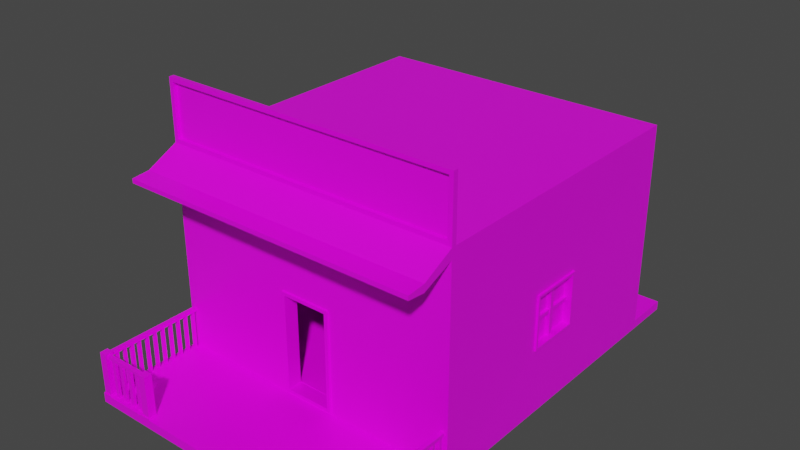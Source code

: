 # Source: Casa_6.blend  (saved by Blender 2.82.7; exported with 4.5.12 LTS)
import bpy
from mathutils import Matrix  # noqa: F401  (used for matrix-valued properties, if any)

bpy.ops.wm.read_factory_settings(use_empty=True)
scene = bpy.context.scene
scene.name = 'Scene'

# ---- collections
col_collection = bpy.data.collections.new('Collection'); scene.collection.children.link(col_collection)

# ---- images (referenced by path relative to the original .blend; pixels are not part of the script)
import os
ASSET_DIR = os.environ.get("B2B_ASSET_DIR", "")  # directory of the original .blend (textures are referenced by path, not embedded)
HERE = os.path.dirname(os.path.abspath(__file__))  # packed textures are extracted next to this script under _unpacked/

def load_image(name, relpath, width, height, colorspace="sRGB"):
    """Load a texture the original file referenced (path relative to the .blend, or extracted next to this script)."""
    p = next((c for c in (os.path.join(HERE, relpath), os.path.join(ASSET_DIR, relpath)) if relpath and os.path.exists(c)), "")
    if p:
        img = bpy.data.images.load(p, check_existing=True)
        img.name = name
    else:  # same state as the original file: an image datablock whose file is absent (Cycles renders it pink)
        img = bpy.data.images.new(name, width, height)
        img.source = "FILE"
        img.filepath = "//" + (relpath or name)
    img.colorspace_settings.name = colorspace
    return img
img_imphenziapalette01_png_001 = load_image('ImphenziaPalette01.png.001', 'ImphenziaPalette01.png', 1024, 1024, 'sRGB')

# ---- materials (node trees are filled in below, after node groups)
mat_material = bpy.data.materials.new('Material')
mat_material.alpha_threshold = 0.0
mat_material.use_transparent_shadow = False
mat_material.line_color = (0.0, 0.0, 0.0, 1.0)

# ---- material node trees
mat_material.use_nodes = True; mat_material.node_tree.nodes.clear()
_N = mat_material.node_tree.nodes; _L = mat_material.node_tree.links
n0 = _N.new('ShaderNodeOutputMaterial'); n0.name = 'Material Output'; n0.location = (300, 300)
n1 = _N.new('ShaderNodeBsdfPrincipled'); n1.name = 'Principled BSDF'; n1.location = (10, 300)
n1.distribution = 'GGX'
n1.subsurface_method = 'BURLEY'
n1.inputs[2].default_value = 0.4
n1.inputs[3].default_value = 1.45
n1.inputs[27].default_value = (0.0, 0.0, 0.0, 1.0)
n1.inputs[28].default_value = 1.0
n2 = _N.new('ShaderNodeTexImage'); n2.name = 'Image Texture'; n2.location = (-280, 280)
n2.image = img_imphenziapalette01_png_001
_L.new(n1.outputs[0], n0.inputs[0])
_L.new(n2.outputs[0], n1.inputs[0])
n0.is_active_output = True

# ---- world
world_world = bpy.data.worlds.new('World'); scene.world = world_world
world_world.use_nodes = True; world_world.node_tree.nodes.clear()
_N = world_world.node_tree.nodes; _L = world_world.node_tree.links
n0 = _N.new('ShaderNodeOutputWorld'); n0.name = 'World Output'; n0.location = (300, 300)
n1 = _N.new('ShaderNodeBackground'); n1.name = 'Background'; n1.location = (10, 300)
n1.inputs[0].default_value = (0.05088, 0.05088, 0.05088, 1.0)
_L.new(n1.outputs[0], n0.inputs[0])
n0.is_active_output = True
world_world.color = (0.05088, 0.05088, 0.05088)
world_world.use_sun_shadow = False
world_world.sun_shadow_jitter_overblur = 0.0

# ---- meshes
me_cube = bpy.data.meshes.new('Cube')
me_cube.from_pydata([(0.2922, -0.9183, -0.7953), (1.94, 2.983, 1.783), (1.94, 2.983, -0.9906), (1.889, -0.9183, 1.834), (1.94, -0.9183, -0.9906), (1.94, -2.152, -0.8761), (1.94, -2.152, -0.9906), (1.94, -2.279, -0.8761), (1.94, -2.279, -0.9906), (0.2922, -0.9183, 0.4333), (1.94, -0.8546, -0.9906), (1.94, -0.8546, 1.783), (1.889, -0.9183, 2.505), (1.94, -0.8546, 2.556), (1.815, -2.279, -0.8761), (1.817, -2.152, -0.8761), (1.817, -2.152, -0.8642), (1.94, -2.152, -0.8642), (1.815, -2.279, -0.8642), (1.94, -2.279, -0.8642), (1.828, -2.265, -0.8642), (1.83, -2.165, -0.8642), (1.927, -2.165, -0.8642), (1.927, -2.265, -0.8642), (1.143, -2.152, -0.8761), (1.145, -2.279, -0.8761), (1.273, -2.152, -0.8761), (1.273, -2.279, -0.8761), (1.143, -2.152, -0.8635), (1.145, -2.279, -0.8635), (1.273, -2.152, -0.8635), (1.273, -2.279, -0.8635), (1.157, -2.266, -0.8635), (1.155, -2.164, -0.8635), (1.26, -2.164, -0.8635), (1.26, -2.266, -0.8635), (1.83, -2.165, -0.4045), (1.927, -2.165, -0.404), (1.83, -2.165, -0.3197), (1.927, -2.165, -0.3192), (1.828, -2.265, -0.3212), (1.828, -2.265, -0.4057), (1.851, -2.165, -0.383), (1.906, -2.165, -0.3827), (1.906, -2.165, -0.3407), (1.851, -2.165, -0.341), (1.851, -0.8124, -0.383), (1.906, -0.8124, -0.3827), (1.851, -0.8124, -0.341), (1.906, -0.8124, -0.3407), (1.828, -2.242, -0.3823), (1.829, -2.188, -0.3816), (1.829, -2.188, -0.3432), (1.828, -2.242, -0.344), (1.236, -2.18, -0.3816), (1.235, -2.234, -0.3823), (1.235, -2.234, -0.344), (1.236, -2.18, -0.3432), (1.851, -2.114, -0.383), (1.906, -2.109, -0.3827), (1.851, -2.057, -0.383), (1.906, -2.055, -0.3827), (1.851, -1.999, -0.383), (1.906, -1.997, -0.3827), (1.851, -1.952, -0.383), (1.906, -1.95, -0.3827), (1.851, -1.901, -0.383), (1.906, -1.903, -0.3827), (1.851, -1.847, -0.383), (1.906, -1.849, -0.3827), (1.906, -1.799, -0.3827), (1.851, -1.796, -0.383), (1.851, -1.749, -0.383), (1.906, -1.751, -0.3827), (1.859, -2.106, -0.3829), (1.898, -2.102, -0.3827), (1.898, -2.063, -0.3827), (1.859, -2.065, -0.3829), (1.859, -1.991, -0.3829), (1.898, -1.99, -0.3827), (1.898, -1.958, -0.3827), (1.859, -1.959, -0.3829), (1.859, -1.894, -0.3829), (1.898, -1.895, -0.3827), (1.898, -1.857, -0.3827), (1.859, -1.855, -0.3829), (1.859, -1.789, -0.3829), (1.898, -1.791, -0.3827), (1.898, -1.758, -0.3827), (1.859, -1.757, -0.3829), (1.9, -2.102, -0.8807), (1.861, -2.106, -0.8809), (1.861, -2.065, -0.8809), (1.9, -2.063, -0.8807), (1.9, -1.99, -0.8807), (1.861, -1.991, -0.8809), (1.861, -1.959, -0.8809), (1.9, -1.958, -0.8807), (1.9, -1.895, -0.8807), (1.861, -1.894, -0.8809), (1.861, -1.855, -0.8809), (1.9, -1.857, -0.8807), (1.9, -1.791, -0.8807), (1.861, -1.789, -0.8809), (1.861, -1.757, -0.8809), (1.9, -1.758, -0.8807), (1.779, -2.188, -0.3816), (1.775, -2.242, -0.3823), (1.715, -2.24, -0.3823), (1.717, -2.186, -0.3816), (1.567, -2.279, -0.8761), (1.567, -2.279, -0.8779), (1.566, -2.279, -0.8761), (1.566, -2.279, -0.8779), (1.649, -2.239, -0.3823), (1.656, -2.185, -0.3816), (1.583, -2.238, -0.3823), (1.588, -2.184, -0.3816), (1.52, -2.184, -0.3816), (1.516, -2.237, -0.3823), (1.452, -2.237, -0.3823), (1.453, -2.183, -0.3816), (1.391, -2.182, -0.3816), (1.388, -2.236, -0.3823), (1.323, -2.235, -0.3823), (1.322, -2.181, -0.3816), (1.642, -2.231, -0.3822), (1.646, -2.193, -0.3817), (1.596, -2.193, -0.3817), (1.592, -2.23, -0.3822), (1.508, -2.229, -0.3822), (1.511, -2.192, -0.3817), (1.461, -2.191, -0.3817), (1.461, -2.228, -0.3822), (1.381, -2.227, -0.3822), (1.382, -2.19, -0.3817), (1.331, -2.189, -0.3817), (1.332, -2.227, -0.3822), (1.77, -2.196, -0.3817), (1.725, -2.195, -0.3817), (1.723, -2.232, -0.3822), (1.767, -2.233, -0.3822), (1.646, -2.19, -0.8818), (1.642, -2.227, -0.8822), (1.592, -2.226, -0.8822), (1.596, -2.189, -0.8818), (1.511, -2.188, -0.8818), (1.508, -2.225, -0.8822), (1.461, -2.225, -0.8822), (1.461, -2.188, -0.8818), (1.382, -2.187, -0.8818), (1.381, -2.224, -0.8822), (1.332, -2.223, -0.8822), (1.331, -2.186, -0.8818), (1.725, -2.191, -0.8818), (1.77, -2.192, -0.8818), (1.767, -2.229, -0.8822), (1.723, -2.228, -0.8822), (1.94, -0.9183, -0.8761), (1.94, -0.9183, 1.652), (0.3349, -0.9183, -0.838), (0.3349, -0.9183, 0.476), (0.2922, -0.7611, -0.7953), (0.2922, -0.7611, 0.4333), (1.777, -0.7611, -0.7911), (1.777, -0.7611, 1.486), (1.777, 2.833, -0.7911), (1.777, 2.833, 1.486), (0.3349, -0.9454, -0.838), (0.3349, -0.9454, 0.476), (0.2922, -0.9454, -0.7953), (0.2922, -0.9454, 0.4333), (1.94, -0.8546, -0.8761), (1.211, 2.983, -0.744), (1.211, 2.983, 0.2489), (1.94, -0.8546, 1.686), (1.927, -2.265, -0.3202), (1.157, -2.266, -0.3224), (1.155, -2.164, -0.3224), (1.26, -2.164, -0.3224), (1.26, -2.266, -0.3224), (1.94, -0.8036, -1.024), (1.859, -1.674, -0.3565), (1.898, -1.676, -0.3563), (1.898, -1.643, -0.3563), (1.859, -1.642, -0.3565), (1.9, -1.676, -0.8988), (1.861, -1.674, -0.8991), (1.861, -1.642, -0.8991), (1.9, -1.643, -0.8988), (1.94, -0.6889, -1.024), (1.859, -1.56, -0.3565), (1.898, -1.561, -0.3563), (1.898, -1.529, -0.3563), (1.859, -1.528, -0.3565), (1.9, -1.561, -0.8988), (1.861, -1.56, -0.8991), (1.861, -1.528, -0.8991), (1.9, -1.529, -0.8988), (1.94, -0.5741, -1.024), (1.859, -1.445, -0.3565), (1.898, -1.447, -0.3563), (1.898, -1.414, -0.3563), (1.859, -1.413, -0.3565), (1.9, -1.447, -0.8988), (1.861, -1.445, -0.8991), (1.861, -1.413, -0.8991), (1.9, -1.414, -0.8988), (1.94, -0.4594, -1.024), (1.859, -1.33, -0.3565), (1.898, -1.332, -0.3563), (1.898, -1.299, -0.3563), (1.859, -1.298, -0.3565), (1.9, -1.332, -0.8988), (1.861, -1.33, -0.8991), (1.861, -1.298, -0.8991), (1.9, -1.299, -0.8988), (1.94, -0.3447, -1.024), (1.859, -1.215, -0.3565), (1.898, -1.217, -0.3563), (1.898, -1.185, -0.3563), (1.859, -1.183, -0.3565), (1.9, -1.217, -0.8988), (1.861, -1.215, -0.8991), (1.861, -1.183, -0.8991), (1.9, -1.185, -0.8988), (1.94, -0.23, -1.024), (1.859, -1.101, -0.3565), (1.898, -1.103, -0.3563), (1.898, -1.07, -0.3563), (1.859, -1.069, -0.3565), (1.9, -1.103, -0.8988), (1.861, -1.101, -0.8991), (1.861, -1.069, -0.8991), (1.9, -1.07, -0.8988), (1.94, -0.1153, -1.024), (1.859, -0.986, -0.3565), (1.898, -0.988, -0.3563), (1.898, -0.9552, -0.3563), (1.859, -0.954, -0.3565), (1.9, -0.988, -0.8988), (1.861, -0.986, -0.8991), (1.861, -0.954, -0.8991), (1.9, -0.9552, -0.8988), (1.94, -1.32, 1.581), (1.94, -1.32, 1.484), (1.94, -1.549, 1.56), (1.94, -1.549, 1.505), (-0.2922, -0.9183, -0.7953), (-1.94, 2.983, 1.783), (-1.94, 2.983, -0.9906), (-1.889, -0.9183, 1.834), (-1.94, -0.9183, -0.9906), (-1.94, -2.152, -0.8761), (-1.94, -2.152, -0.9906), (-1.94, -2.279, -0.8761), (-1.94, -2.279, -0.9906), (-0.2922, -0.9183, 0.4333), (-1.94, -0.8546, -0.9906), (-1.94, -0.8546, 1.783), (-1.889, -0.9183, 2.505), (-1.94, -0.8546, 2.556), (-1.815, -2.279, -0.8761), (-1.817, -2.152, -0.8761), (-1.817, -2.152, -0.8642), (-1.94, -2.152, -0.8642), (-1.815, -2.279, -0.8642), (-1.94, -2.279, -0.8642), (-1.828, -2.265, -0.8642), (-1.83, -2.165, -0.8642), (-1.927, -2.165, -0.8642), (-1.927, -2.265, -0.8642), (-1.143, -2.152, -0.8761), (-1.145, -2.279, -0.8761), (-1.273, -2.152, -0.8761), (-1.273, -2.279, -0.8761), (-1.143, -2.152, -0.8635), (-1.145, -2.279, -0.8635), (-1.273, -2.152, -0.8635), (-1.273, -2.279, -0.8635), (-1.157, -2.266, -0.8635), (-1.155, -2.164, -0.8635), (-1.26, -2.164, -0.8635), (-1.26, -2.266, -0.8635), (-1.83, -2.165, -0.4045), (-1.927, -2.165, -0.404), (-1.83, -2.165, -0.3197), (-1.927, -2.165, -0.3192), (-1.828, -2.265, -0.3212), (-1.828, -2.265, -0.4057), (-1.851, -2.165, -0.383), (-1.906, -2.165, -0.3827), (-1.906, -2.165, -0.3407), (-1.851, -2.165, -0.341), (-1.851, -0.8124, -0.383), (-1.906, -0.8124, -0.3827), (-1.851, -0.8124, -0.341), (-1.906, -0.8124, -0.3407), (-1.828, -2.242, -0.3823), (-1.829, -2.188, -0.3816), (-1.829, -2.188, -0.3432), (-1.828, -2.242, -0.344), (-1.236, -2.18, -0.3816), (-1.235, -2.234, -0.3823), (-1.235, -2.234, -0.344), (-1.236, -2.18, -0.3432), (-1.851, -2.114, -0.383), (-1.906, -2.109, -0.3827), (-1.851, -2.057, -0.383), (-1.906, -2.055, -0.3827), (-1.851, -1.999, -0.383), (-1.906, -1.997, -0.3827), (-1.851, -1.952, -0.383), (-1.906, -1.95, -0.3827), (-1.851, -1.901, -0.383), (-1.906, -1.903, -0.3827), (-1.851, -1.847, -0.383), (-1.906, -1.849, -0.3827), (-1.906, -1.799, -0.3827), (-1.851, -1.796, -0.383), (-1.851, -1.749, -0.383), (-1.906, -1.751, -0.3827), (-1.859, -2.106, -0.3829), (-1.898, -2.102, -0.3827), (-1.898, -2.063, -0.3827), (-1.859, -2.065, -0.3829), (-1.859, -1.991, -0.3829), (-1.898, -1.99, -0.3827), (-1.898, -1.958, -0.3827), (-1.859, -1.959, -0.3829), (-1.859, -1.894, -0.3829), (-1.898, -1.895, -0.3827), (-1.898, -1.857, -0.3827), (-1.859, -1.855, -0.3829), (-1.859, -1.789, -0.3829), (-1.898, -1.791, -0.3827), (-1.898, -1.758, -0.3827), (-1.859, -1.757, -0.3829), (-1.9, -2.102, -0.8807), (-1.861, -2.106, -0.8809), (-1.861, -2.065, -0.8809), (-1.9, -2.063, -0.8807), (-1.9, -1.99, -0.8807), (-1.861, -1.991, -0.8809), (-1.861, -1.959, -0.8809), (-1.9, -1.958, -0.8807), (-1.9, -1.895, -0.8807), (-1.861, -1.894, -0.8809), (-1.861, -1.855, -0.8809), (-1.9, -1.857, -0.8807), (-1.9, -1.791, -0.8807), (-1.861, -1.789, -0.8809), (-1.861, -1.757, -0.8809), (-1.9, -1.758, -0.8807), (-1.779, -2.188, -0.3816), (-1.775, -2.242, -0.3823), (-1.715, -2.24, -0.3823), (-1.717, -2.186, -0.3816), (-1.567, -2.279, -0.8761), (-1.567, -2.279, -0.8779), (-1.566, -2.279, -0.8761), (-1.566, -2.279, -0.8779), (-1.649, -2.239, -0.3823), (-1.656, -2.185, -0.3816), (-1.583, -2.238, -0.3823), (-1.588, -2.184, -0.3816), (-1.52, -2.184, -0.3816), (-1.516, -2.237, -0.3823), (-1.452, -2.237, -0.3823), (-1.453, -2.183, -0.3816), (-1.391, -2.182, -0.3816), (-1.388, -2.236, -0.3823), (-1.323, -2.235, -0.3823), (-1.322, -2.181, -0.3816), (-1.642, -2.231, -0.3822), (-1.646, -2.193, -0.3817), (-1.596, -2.193, -0.3817), (-1.592, -2.23, -0.3822), (-1.508, -2.229, -0.3822), (-1.511, -2.192, -0.3817), (-1.461, -2.191, -0.3817), (-1.461, -2.228, -0.3822), (-1.381, -2.227, -0.3822), (-1.382, -2.19, -0.3817), (-1.331, -2.189, -0.3817), (-1.332, -2.227, -0.3822), (-1.77, -2.196, -0.3817), (-1.725, -2.195, -0.3817), (-1.723, -2.232, -0.3822), (-1.767, -2.233, -0.3822), (-1.646, -2.19, -0.8818), (-1.642, -2.227, -0.8822), (-1.592, -2.226, -0.8822), (-1.596, -2.189, -0.8818), (-1.511, -2.188, -0.8818), (-1.508, -2.225, -0.8822), (-1.461, -2.225, -0.8822), (-1.461, -2.188, -0.8818), (-1.382, -2.187, -0.8818), (-1.381, -2.224, -0.8822), (-1.332, -2.223, -0.8822), (-1.331, -2.186, -0.8818), (-1.725, -2.191, -0.8818), (-1.77, -2.192, -0.8818), (-1.767, -2.229, -0.8822), (-1.723, -2.228, -0.8822), (-1.94, -0.9183, -0.8761), (-1.94, -0.9183, 1.652), (-0.3349, -0.9183, -0.838), (-0.3349, -0.9183, 0.476), (-0.2922, -0.7611, -0.7953), (-0.2922, -0.7611, 0.4333), (-1.777, -0.7611, -0.7911), (-1.777, -0.7611, 1.486), (-1.777, 2.833, -0.7911), (-1.777, 2.833, 1.486), (-0.3349, -0.9454, -0.838), (-0.3349, -0.9454, 0.476), (-0.2922, -0.9454, -0.7953), (-0.2922, -0.9454, 0.4333), (-1.94, -0.8546, -0.8761), (-1.94, 2.983, -0.8761), (-1.94, 2.983, 1.686), (-1.94, -0.8546, 1.686), (0.0, -0.9183, -0.838), (0.729, 2.983, -0.744), (0.0, 2.983, -0.9906), (0.0, -0.9183, 1.783), (0.0, -0.9183, -0.9906), (0.0, 2.983, 1.783), (0.0, -2.152, -0.8761), (0.0, -2.152, -0.9906), (0.0, -2.279, -0.8761), (0.0, -2.279, -0.9906), (0.729, 2.983, 0.2489), (0.0, -0.9183, 1.652), (0.0, -0.8546, -0.9906), (0.0, -0.8546, 1.783), (0.0, -0.9183, 2.505), (0.0, -0.8546, 2.556), (0.0, -0.9183, -0.8761), (0.0, -0.9183, 0.476), (0.0, -0.9183, -0.7953), (0.0, -0.9183, 0.4333), (0.0, -0.7611, 0.4333), (0.0, -0.7611, -0.7953), (0.0, -0.7611, 1.486), (0.0, -0.7611, -0.7911), (0.0, 2.833, 1.486), (0.0, 2.833, -0.7911), (0.0, -0.9454, -0.838), (0.0, -0.9454, 0.476), (0.0, -0.9454, -0.7953), (0.0, -0.9454, 0.4333), (-1.927, -2.265, -0.3202), (-1.157, -2.266, -0.3224), (-1.155, -2.164, -0.3224), (-1.26, -2.164, -0.3224), (-1.26, -2.266, -0.3224), (-1.94, -0.8036, -1.024), (-1.859, -1.674, -0.3565), (-1.898, -1.676, -0.3563), (-1.898, -1.643, -0.3563), (-1.859, -1.642, -0.3565), (-1.9, -1.676, -0.8988), (-1.861, -1.674, -0.8991), (-1.861, -1.642, -0.8991), (-1.9, -1.643, -0.8988), (-1.94, -0.6889, -1.024), (-1.859, -1.56, -0.3565), (-1.898, -1.561, -0.3563), (-1.898, -1.529, -0.3563), (-1.859, -1.528, -0.3565), (-1.9, -1.561, -0.8988), (-1.861, -1.56, -0.8991), (-1.861, -1.528, -0.8991), (-1.9, -1.529, -0.8988), (-1.94, -0.5741, -1.024), (-1.859, -1.445, -0.3565), (-1.898, -1.447, -0.3563), (-1.898, -1.414, -0.3563), (-1.859, -1.413, -0.3565), (-1.9, -1.447, -0.8988), (-1.861, -1.445, -0.8991), (-1.861, -1.413, -0.8991), (-1.9, -1.414, -0.8988), (-1.94, -0.4594, -1.024), (-1.859, -1.33, -0.3565), (-1.898, -1.332, -0.3563), (-1.898, -1.299, -0.3563), (-1.859, -1.298, -0.3565), (-1.9, -1.332, -0.8988), (-1.861, -1.33, -0.8991), (-1.861, -1.298, -0.8991), (-1.9, -1.299, -0.8988), (-1.94, -0.3447, -1.024), (-1.859, -1.215, -0.3565), (-1.898, -1.217, -0.3563), (-1.898, -1.185, -0.3563), (-1.859, -1.183, -0.3565), (-1.9, -1.217, -0.8988), (-1.861, -1.215, -0.8991), (-1.861, -1.183, -0.8991), (-1.9, -1.185, -0.8988), (-1.94, -0.23, -1.024), (-1.859, -1.101, -0.3565), (-1.898, -1.103, -0.3563), (-1.898, -1.07, -0.3563), (-1.859, -1.069, -0.3565), (-1.9, -1.103, -0.8988), (-1.861, -1.101, -0.8991), (-1.861, -1.069, -0.8991), (-1.9, -1.07, -0.8988), (-1.94, -0.1153, -1.024), (-1.859, -0.986, -0.3565), (-1.898, -0.988, -0.3563), (-1.898, -0.9552, -0.3563), (-1.859, -0.954, -0.3565), (-1.9, -0.988, -0.8988), (-1.861, -0.986, -0.8991), (-1.861, -0.954, -0.8991), (-1.9, -0.9552, -0.8988), (-1.94, -1.32, 1.581), (-1.94, -1.32, 1.484), (0.0, -1.32, 1.581), (0.0, -1.32, 1.484), (-1.94, -1.549, 1.56), (-1.94, -1.549, 1.505), (0.0, -1.549, 1.56), (0.0, -1.549, 1.505), (1.855, 1.309, 0.5259), (1.848, 1.309, 0.5259), (1.855, 0.659, -0.1113), (1.848, 0.659, -0.1113), (1.855, 1.309, -0.1113), (1.848, 1.309, -0.1113), (1.855, 0.659, 0.5259), (1.848, 0.659, 0.5259), (1.855, 0.659, 0.1756), (1.805, 0.659, -0.1113), (1.805, 1.309, -0.1113), (1.932, 1.309, -0.1113), (1.932, 0.659, -0.1113), (1.932, 0.659, 0.5259), (1.932, 0.659, 0.1756), (1.805, 0.659, 0.5259), (1.932, 1.309, 0.5259), (1.805, 1.309, 0.5259), (1.932, 1.349, -0.1439), (1.932, 0.6318, -0.1439), (1.932, 0.6318, 0.5599), (1.932, 0.6318, 0.1729), (1.932, 1.349, 0.5599), (1.958, 1.309, -0.1113), (1.958, 0.659, -0.1113), (1.958, 0.659, 0.5259), (1.958, 0.659, 0.1756), (1.958, 1.309, 0.5259), (1.958, 1.349, -0.1439), (1.958, 0.6318, -0.1439), (1.958, 0.6318, 0.5599), (1.958, 0.6318, 0.1729), (1.958, 1.349, 0.5599), (0.0, 2.983, 1.686), (0.0, 2.983, -0.8761), (1.94, 2.983, -0.8761), (1.94, 2.983, 1.686), (0.6766, 2.983, 0.3013), (0.6766, 2.983, -0.7964), (1.264, 2.983, -0.7964), (1.264, 2.983, 0.3013), (0.7905, 2.869, -0.2313), (0.7905, 2.869, -0.2638), (0.8193, 2.869, -0.2638), (0.8193, 2.869, -0.2313), (0.6766, 3.02, 0.3013), (0.6766, 3.02, -0.7964), (1.264, 3.02, -0.7964), (1.264, 3.02, 0.3013), (0.729, 3.02, 0.2489), (0.729, 3.02, -0.744), (1.211, 3.02, -0.744), (1.211, 3.02, 0.2489), (0.729, 2.869, 0.2489), (0.729, 2.869, -0.744), (1.211, 2.869, -0.744), (1.211, 2.869, 0.2489), (0.7905, 2.899, -0.2313), (0.7905, 2.899, -0.2638), (0.8193, 2.899, -0.2638), (0.8193, 2.899, -0.2313), (0.7905, 2.927, -0.2313), (0.7905, 2.927, -0.2638), (0.8193, 2.927, -0.2638), (0.8193, 2.927, -0.2313), (0.8876, 2.899, -0.2313), (0.8876, 2.899, -0.2638), (0.8876, 2.927, -0.2313), (0.8876, 2.927, -0.2638), (0.0, 3.586, -0.8761), (0.0, 3.586, -0.9906), (1.94, 3.586, -0.9906), (1.94, 3.586, -0.8761), (0.0, -0.9183, 1.834), (1.94, -0.9183, 1.783), (0.0, -0.9183, 2.556), (1.94, -0.9183, 2.556), (-1.94, -0.9183, 1.783), (-1.94, -0.9183, 2.556), (0.0, -0.8699, 1.834), (0.0, -0.8699, 2.505), (1.889, -0.8699, 1.834), (1.889, -0.8699, 2.505), (-1.889, -0.8699, 1.834), (-1.889, -0.8699, 2.505), (1.85, 0.9546, -0.186), (1.85, 0.9546, 0.5871), (1.85, 1.01, -0.186), (1.85, 1.01, 0.5871), (1.906, 0.9546, -0.186), (1.906, 0.9546, 0.5871), (1.906, 1.01, -0.186), (1.906, 1.01, 0.5871), (1.848, 1.346, 0.1775), (1.848, 0.6189, 0.1775), (1.848, 1.346, 0.2235), (1.848, 0.6189, 0.2235), (1.894, 1.346, 0.1775), (1.894, 0.6189, 0.1775), (1.894, 1.346, 0.2235), (1.894, 0.6189, 0.2235)], [(110, 7), (358, 255)], [(3, 12, 612, 611), (175, 566, 1, 11), (10, 2, 565, 172), (430, 432, 25, 24), (4, 6, 431, 428), (566, 563, 429, 1), (10, 4, 428, 436), (2, 426, 600, 601), (440, 430, 24, 26, 15, 5, 158), (158, 5, 6, 4), (433, 8, 7, 14, 110, 111, 113, 432), (5, 7, 8, 6), (6, 8, 433, 431), (434, 174, 586, 583), (0, 9, 163, 162), (158, 172, 175, 159), (2, 10, 436, 426), (4, 10, 172, 158), (159, 175, 11, 604), (429, 437, 11, 1), (439, 605, 606, 13), (11, 13, 606, 604), (437, 439, 13, 11), (5, 17, 19, 7), (21, 36, 37, 22), (7, 19, 18, 14), (14, 18, 16, 15), (15, 16, 17, 5), (18, 20, 21, 16), (16, 21, 22, 17), (17, 22, 23, 19), (19, 23, 20, 18), (20, 41, 36, 21), (27, 31, 29, 25), (27, 112, 110, 14, 15, 26), (25, 29, 28, 24), (26, 30, 31, 27), (24, 28, 30, 26), (29, 32, 33, 28), (28, 33, 34, 30), (30, 34, 35, 31), (31, 35, 32, 29), (44, 49, 48, 45), (52, 57, 56, 53), (36, 42, 43, 37), (37, 43, 44, 39), (39, 44, 45, 38), (38, 45, 42, 36), (46, 48, 49, 47), (45, 48, 46, 72, 71, 68, 66, 64, 62, 60, 58, 42), (43, 59, 61, 63, 65, 67, 69, 70, 73, 47, 49, 44), (42, 58, 59, 43), (41, 50, 51, 36), (36, 51, 52, 38), (38, 52, 53, 40), (40, 53, 50, 41), (55, 56, 57, 54), (53, 56, 55, 124, 123, 120, 119, 116, 114, 108, 107, 50), (51, 106, 109, 115, 117, 118, 121, 122, 125, 54, 57, 52), (50, 107, 106, 51), (75, 90, 93, 76), (60, 62, 63, 61), (86, 103, 102, 87), (64, 66, 67, 65), (81, 96, 95, 78), (68, 71, 70, 69), (82, 99, 98, 83), (72, 46, 47, 73), (58, 74, 75, 59), (59, 75, 76, 61), (61, 76, 77, 60), (60, 77, 74, 58), (62, 78, 79, 63), (63, 79, 80, 65), (65, 80, 81, 64), (64, 81, 78, 62), (66, 82, 83, 67), (67, 83, 84, 69), (69, 84, 85, 68), (68, 85, 82, 66), (71, 86, 87, 70), (70, 87, 88, 73), (73, 88, 89, 72), (72, 89, 86, 71), (91, 92, 93, 90), (95, 96, 97, 94), (99, 100, 101, 98), (103, 104, 105, 102), (85, 100, 99, 82), (79, 94, 97, 80), (89, 104, 103, 86), (76, 93, 92, 77), (83, 98, 101, 84), (80, 97, 96, 81), (87, 102, 105, 88), (84, 101, 100, 85), (88, 105, 104, 89), (74, 91, 90, 75), (78, 95, 94, 79), (77, 92, 91, 74), (108, 114, 115, 109), (111, 110, 112, 113), (112, 27, 25, 432, 113), (135, 150, 153, 136), (116, 119, 118, 117), (128, 145, 144, 129), (120, 123, 122, 121), (141, 156, 155, 138), (124, 55, 54, 125), (131, 146, 149, 132), (114, 126, 127, 115), (115, 127, 128, 117), (117, 128, 129, 116), (116, 129, 126, 114), (119, 130, 131, 118), (118, 131, 132, 121), (121, 132, 133, 120), (120, 133, 130, 119), (123, 134, 135, 122), (122, 135, 136, 125), (125, 136, 137, 124), (124, 137, 134, 123), (106, 138, 139, 109), (109, 139, 140, 108), (108, 140, 141, 107), (107, 141, 138, 106), (143, 144, 145, 142), (147, 148, 149, 146), (151, 152, 153, 150), (155, 156, 157, 154), (132, 149, 148, 133), (139, 154, 157, 140), (136, 153, 152, 137), (140, 157, 156, 141), (126, 143, 142, 127), (130, 147, 146, 131), (129, 144, 143, 126), (134, 151, 150, 135), (133, 148, 147, 130), (138, 155, 154, 139), (127, 142, 145, 128), (137, 152, 151, 134), (160, 424, 440, 158), (161, 160, 158, 159), (441, 161, 159, 435), (443, 9, 171, 453), (424, 160, 168, 450), (9, 0, 170, 171), (162, 163, 165, 164), (9, 443, 444, 163), (442, 0, 162, 445), (447, 164, 166, 449), (165, 446, 448, 167), (163, 444, 446, 165), (445, 162, 164, 447), (449, 166, 167, 448), (164, 545, 539, 540, 166), (170, 452, 450, 168), (171, 170, 168, 169), (453, 171, 169, 451), (160, 161, 169, 168), (0, 442, 452, 170), (161, 441, 451, 169), (565, 566, 175, 172, 544, 543, 546), (34, 33, 178, 179), (39, 38, 176), (39, 176, 23, 22), (23, 22, 20), (20, 23, 176, 40), (33, 32, 177, 178), (176, 38, 40), (35, 34, 179, 180), (32, 35, 180, 177), (177, 180, 179, 178), (182, 187, 186, 183), (187, 188, 189, 186), (185, 188, 187, 182), (183, 186, 189, 184), (184, 189, 188, 185), (191, 196, 195, 192), (196, 197, 198, 195), (194, 197, 196, 191), (192, 195, 198, 193), (193, 198, 197, 194), (200, 205, 204, 201), (205, 206, 207, 204), (203, 206, 205, 200), (201, 204, 207, 202), (202, 207, 206, 203), (209, 214, 213, 210), (214, 215, 216, 213), (212, 215, 214, 209), (210, 213, 216, 211), (211, 216, 215, 212), (218, 223, 222, 219), (223, 224, 225, 222), (221, 224, 223, 218), (219, 222, 225, 220), (220, 225, 224, 221), (227, 232, 231, 228), (232, 233, 234, 231), (230, 233, 232, 227), (228, 231, 234, 229), (229, 234, 233, 230), (236, 241, 240, 237), (241, 242, 243, 240), (239, 242, 241, 236), (237, 240, 243, 238), (238, 243, 242, 239), (604, 427, 524, 244), (159, 604, 244, 245), (435, 159, 245, 525), (247, 246, 528, 529), (244, 524, 528, 246), (525, 245, 247, 529), (245, 244, 246, 247), (438, 260, 614, 610), (423, 259, 249, 422), (258, 420, 421, 250), (430, 272, 273, 432), (252, 428, 431, 254), (422, 249, 429, 563), (258, 436, 428, 252), (250, 421, 564, 426), (440, 406, 253, 263, 274, 272, 430), (406, 252, 254, 253), (433, 432, 361, 359, 358, 262, 255, 256), (253, 254, 256, 255), (254, 431, 433, 256), (421, 422, 563, 564), (248, 410, 411, 257), (406, 407, 423, 420), (250, 426, 436, 258), (252, 406, 420, 258), (407, 607, 259, 423), (429, 249, 259, 437), (439, 261, 608, 605), (259, 607, 608, 261), (437, 259, 261, 439), (253, 255, 267, 265), (269, 270, 285, 284), (255, 262, 266, 267), (262, 263, 264, 266), (263, 253, 265, 264), (266, 264, 269, 268), (264, 265, 270, 269), (265, 267, 271, 270), (267, 266, 268, 271), (268, 269, 284, 289), (275, 273, 277, 279), (275, 274, 263, 262, 358, 360), (273, 272, 276, 277), (274, 275, 279, 278), (272, 274, 278, 276), (277, 276, 281, 280), (276, 278, 282, 281), (278, 279, 283, 282), (279, 277, 280, 283), (292, 293, 296, 297), (300, 301, 304, 305), (284, 285, 291, 290), (285, 287, 292, 291), (287, 286, 293, 292), (286, 284, 290, 293), (294, 295, 297, 296), (293, 290, 306, 308, 310, 312, 314, 316, 319, 320, 294, 296), (291, 292, 297, 295, 321, 318, 317, 315, 313, 311, 309, 307), (290, 291, 307, 306), (289, 284, 299, 298), (284, 286, 300, 299), (286, 288, 301, 300), (288, 289, 298, 301), (303, 302, 305, 304), (301, 298, 355, 356, 362, 364, 367, 368, 371, 372, 303, 304), (299, 300, 305, 302, 373, 370, 369, 366, 365, 363, 357, 354), (298, 299, 354, 355), (323, 324, 341, 338), (308, 309, 311, 310), (334, 335, 350, 351), (312, 313, 315, 314), (329, 326, 343, 344), (316, 317, 318, 319), (330, 331, 346, 347), (320, 321, 295, 294), (306, 307, 323, 322), (307, 309, 324, 323), (309, 308, 325, 324), (308, 306, 322, 325), (310, 311, 327, 326), (311, 313, 328, 327), (313, 312, 329, 328), (312, 310, 326, 329), (314, 315, 331, 330), (315, 317, 332, 331), (317, 316, 333, 332), (316, 314, 330, 333), (319, 318, 335, 334), (318, 321, 336, 335), (321, 320, 337, 336), (320, 319, 334, 337), (339, 338, 341, 340), (343, 342, 345, 344), (347, 346, 349, 348), (351, 350, 353, 352), (333, 330, 347, 348), (327, 328, 345, 342), (337, 334, 351, 352), (324, 325, 340, 341), (331, 332, 349, 346), (328, 329, 344, 345), (335, 336, 353, 350), (332, 333, 348, 349), (336, 337, 352, 353), (322, 323, 338, 339), (326, 327, 342, 343), (325, 322, 339, 340), (356, 357, 363, 362), (359, 361, 360, 358), (360, 361, 432, 273, 275), (383, 384, 401, 398), (364, 365, 366, 367), (376, 377, 392, 393), (368, 369, 370, 371), (389, 386, 403, 404), (372, 373, 302, 303), (379, 380, 397, 394), (362, 363, 375, 374), (363, 365, 376, 375), (365, 364, 377, 376), (364, 362, 374, 377), (367, 366, 379, 378), (366, 369, 380, 379), (369, 368, 381, 380), (368, 367, 378, 381), (371, 370, 383, 382), (370, 373, 384, 383), (373, 372, 385, 384), (372, 371, 382, 385), (354, 357, 387, 386), (357, 356, 388, 387), (356, 355, 389, 388), (355, 354, 386, 389), (391, 390, 393, 392), (395, 394, 397, 396), (399, 398, 401, 400), (403, 402, 405, 404), (380, 381, 396, 397), (387, 388, 405, 402), (384, 385, 400, 401), (388, 389, 404, 405), (374, 375, 390, 391), (378, 379, 394, 395), (377, 374, 391, 392), (382, 383, 398, 399), (381, 378, 395, 396), (386, 387, 402, 403), (375, 376, 393, 390), (385, 382, 399, 400), (408, 406, 440, 424), (409, 407, 406, 408), (441, 435, 407, 409), (443, 453, 419, 257), (424, 450, 416, 408), (257, 419, 418, 248), (410, 412, 413, 411), (257, 411, 444, 443), (442, 445, 410, 248), (447, 449, 414, 412), (413, 415, 448, 446), (411, 413, 446, 444), (445, 447, 412, 410), (449, 448, 415, 414), (412, 414, 415, 413), (418, 416, 450, 452), (419, 417, 416, 418), (453, 451, 417, 419), (408, 416, 417, 409), (248, 418, 452, 442), (409, 417, 451, 441), (421, 420, 423, 422), (282, 457, 456, 281), (287, 454, 286), (287, 270, 271, 454), (271, 268, 270), (268, 288, 454, 271), (281, 456, 455, 280), (454, 288, 286), (283, 458, 457, 282), (280, 455, 458, 283), (455, 456, 457, 458), (460, 461, 464, 465), (465, 464, 467, 466), (463, 460, 465, 466), (461, 462, 467, 464), (462, 463, 466, 467), (469, 470, 473, 474), (474, 473, 476, 475), (472, 469, 474, 475), (470, 471, 476, 473), (471, 472, 475, 476), (478, 479, 482, 483), (483, 482, 485, 484), (481, 478, 483, 484), (479, 480, 485, 482), (480, 481, 484, 485), (487, 488, 491, 492), (492, 491, 494, 493), (490, 487, 492, 493), (488, 489, 494, 491), (489, 490, 493, 494), (496, 497, 500, 501), (501, 500, 503, 502), (499, 496, 501, 502), (497, 498, 503, 500), (498, 499, 502, 503), (505, 506, 509, 510), (510, 509, 512, 511), (508, 505, 510, 511), (506, 507, 512, 509), (507, 508, 511, 512), (514, 515, 518, 519), (519, 518, 521, 520), (517, 514, 519, 520), (515, 516, 521, 518), (516, 517, 520, 521), (607, 522, 524, 427), (524, 528, 529, 525), (427, 524, 525, 435), (407, 523, 522, 607), (435, 525, 523, 407), (527, 529, 528, 526), (522, 526, 528, 524), (525, 529, 527, 523), (523, 527, 526, 522), (166, 540, 547, 545, 164, 165, 167), (546, 541, 542, 544, 172, 565), (532, 534, 530, 536, 538), (533, 535, 540, 539), (534, 532, 542, 541), (538, 536, 543, 544), (532, 538, 544, 542), (537, 533, 539, 545), (536, 530, 546, 543), (531, 537, 545, 547), (535, 531, 547, 540), (530, 534, 541, 546), (533, 537, 531, 535), (552, 550, 560, 562), (542, 544, 556, 554), (551, 549, 559, 561), (544, 543, 555, 556), (543, 546, 557, 555), (556, 555, 560, 561), (555, 557, 562, 560), (554, 556, 561, 559), (553, 554, 559, 558), (557, 553, 558, 562), (549, 548, 558, 559), (548, 552, 562, 558), (541, 542, 554, 553), (546, 541, 553, 557), (550, 551, 561, 560), (567, 568, 564, 563), (568, 569, 565, 564), (569, 570, 566, 565), (570, 567, 563, 566), (567, 570, 578, 575), (425, 173, 581, 580), (568, 567, 575, 576), (174, 434, 579, 582), (574, 573, 589, 590), (173, 425, 584, 585), (174, 173, 585, 586), (425, 434, 583, 584), (579, 580, 576, 575), (580, 581, 577, 576), (581, 582, 578, 577), (582, 579, 575, 578), (569, 568, 576, 577), (173, 174, 582, 581), (434, 425, 580, 579), (570, 569, 577, 578), (571, 572, 584, 583), (572, 573, 585, 584), (573, 574, 586, 585), (574, 571, 583, 586), (587, 590, 594, 591), (572, 571, 587, 588), (571, 574, 590, 587), (573, 572, 588, 589), (593, 592, 591, 594), (589, 588, 592, 593), (594, 590, 595, 597), (588, 587, 591, 592), (595, 596, 598, 597), (593, 594, 597, 598), (589, 593, 598, 596), (590, 589, 596, 595), (601, 600, 599, 602), (564, 565, 602, 599), (565, 2, 601, 602), (426, 564, 599, 600), (3, 603, 427, 604), (438, 12, 606, 605), (12, 3, 604, 606), (603, 251, 607, 427), (260, 438, 605, 608), (251, 260, 608, 607), (611, 612, 610, 609), (613, 609, 610, 614), (603, 3, 611, 609), (260, 251, 613, 614), (251, 603, 609, 613), (12, 438, 610, 612), (615, 616, 618, 617), (617, 618, 622, 621), (621, 622, 620, 619), (619, 620, 616, 615), (617, 621, 619, 615), (622, 618, 616, 620), (623, 624, 626, 625), (625, 626, 630, 629), (629, 630, 628, 627), (627, 628, 624, 623), (625, 629, 627, 623), (630, 626, 624, 628)])
_uv = me_cube.uv_layers.new(name='UVMap')
_uv.uv.foreach_set('vector', [0.6996, 0.5641, 0.6996, 0.5641, 0.6996, 0.5641, 0.6996, 0.5641, 0.9522, 0.5294, 0.9522, 0.5448, 0.9532, 0.5448, 0.9532, 0.5294, 0.9374, 0.5294, 0.9374, 0.5448, 0.9386, 0.5448, 0.9386, 0.5294, 0.9497, 0.5584, 0.9497, 0.5584, 0.9497, 0.5586, 0.9497, 0.5586, 0.9217, 0.5763, 0.9217, 0.5763, 0.9296, 0.5763, 0.9296, 0.5763, 0.9522, 0.5448, 0.9522, 0.5527, 0.9532, 0.5527, 0.9532, 0.5448, 0.9217, 0.5759, 0.9217, 0.5763, 0.9296, 0.5763, 0.9296, 0.5759, 0.9217, 0.5605, 0.9296, 0.5605, 0.9296, 0.5605, 0.9217, 0.5605, 0.9386, 0.5842, 0.9386, 0.5842, 0.9386, 0.5869, 0.9386, 0.5877, 0.9386, 0.5913, 0.9386, 0.5921, 0.9386, 0.5921, 0.9386, 0.529, 0.9386, 0.529, 0.9374, 0.529, 0.9374, 0.529, 0.9374, 0.5842, 0.9374, 0.5921, 0.9386, 0.5921, 0.9386, 0.5913, 0.9386, 0.5897, 0.9386, 0.5897, 0.9386, 0.5897, 0.9386, 0.5842, 0.9386, 0.529, 0.9386, 0.529, 0.9374, 0.529, 0.9374, 0.529, 0.9217, 0.5763, 0.9217, 0.5763, 0.9296, 0.5763, 0.9296, 0.5763, 0.9516, 0.5545, 0.9516, 0.5524, 0.9516, 0.5524, 0.9516, 0.5545, 0.6773, 0.4711, 0.6981, 0.4711, 0.6981, 0.4711, 0.6773, 0.4711, 0.9385, 0.6575, 0.9385, 0.6579, 0.9523, 0.6579, 0.9523, 0.6575, 0.9217, 0.5605, 0.9217, 0.5759, 0.9296, 0.5759, 0.9296, 0.5605, 0.9374, 0.529, 0.9374, 0.5294, 0.9386, 0.5294, 0.9386, 0.529, 0.9522, 0.529, 0.9522, 0.5294, 0.9532, 0.5294, 0.9532, 0.529, 0.9611, 0.5605, 0.9611, 0.5759, 0.9689, 0.5759, 0.9689, 0.5605, 0.6953, 0.5639, 0.6953, 0.5641, 0.6998, 0.5641, 0.6998, 0.5639, 0.6909, 0.5377, 0.6909, 0.5377, 0.6909, 0.5374, 0.6909, 0.5374, 0.6953, 0.5639, 0.6953, 0.5639, 0.6998, 0.5639, 0.6998, 0.5639, 0.5679, 0.411, 0.5679, 0.411, 0.5679, 0.411, 0.5679, 0.411, 0.5679, 0.4711, 0.5679, 0.4711, 0.5679, 0.4717, 0.5679, 0.4717, 0.5679, 0.4718, 0.5679, 0.4718, 0.5679, 0.471, 0.5679, 0.471, 0.5679, 0.471, 0.5679, 0.471, 0.5679, 0.471, 0.5679, 0.471, 0.5679, 0.471, 0.5679, 0.471, 0.5679, 0.4718, 0.5679, 0.4718, 0.5679, 0.471, 0.5679, 0.4711, 0.5679, 0.4711, 0.5679, 0.471, 0.5679, 0.471, 0.5679, 0.4711, 0.5679, 0.4717, 0.5679, 0.4718, 0.5679, 0.4718, 0.5679, 0.4717, 0.5679, 0.4717, 0.5679, 0.4718, 0.5679, 0.4718, 0.5679, 0.4717, 0.5679, 0.4711, 0.5679, 0.471, 0.5679, 0.4711, 0.5679, 0.4711, 0.5679, 0.4711, 0.5679, 0.4711, 0.5679, 0.4676, 0.5679, 0.4676, 0.5679, 0.4668, 0.5679, 0.4668, 0.9497, 0.5587, 0.9497, 0.5588, 0.9497, 0.5588, 0.9497, 0.5589, 0.9497, 0.5589, 0.9497, 0.5587, 0.5679, 0.4668, 0.5679, 0.4668, 0.5679, 0.4668, 0.5679, 0.4668, 0.5679, 0.4676, 0.5679, 0.4676, 0.5679, 0.4676, 0.5679, 0.4676, 0.5679, 0.4668, 0.5679, 0.4668, 0.5679, 0.4676, 0.5679, 0.4676, 0.5679, 0.4668, 0.5679, 0.4669, 0.5679, 0.4669, 0.5679, 0.4668, 0.5679, 0.4668, 0.5679, 0.4669, 0.5679, 0.4675, 0.5679, 0.4676, 0.5679, 0.4676, 0.5679, 0.4675, 0.5679, 0.4676, 0.5679, 0.4676, 0.5679, 0.4676, 0.5679, 0.4676, 0.5679, 0.4669, 0.5679, 0.4668, 0.5679, 0.4716, 0.5679, 0.4716, 0.5679, 0.4712, 0.5679, 0.4712, 0.5679, 0.4711, 0.5679, 0.4711, 0.5679, 0.4711, 0.5679, 0.4711, 0.5679, 0.4711, 0.5679, 0.4712, 0.5679, 0.4716, 0.5679, 0.4717, 0.5679, 0.4717, 0.5679, 0.4716, 0.5679, 0.4716, 0.5679, 0.4717, 0.5679, 0.4717, 0.5679, 0.4716, 0.5679, 0.4712, 0.5679, 0.4711, 0.5679, 0.4711, 0.5679, 0.4712, 0.5679, 0.4712, 0.5679, 0.4711, 0.5679, 0.4712, 0.5679, 0.4712, 0.5679, 0.4716, 0.5679, 0.4716, 0.5679, 0.4712, 0.5679, 0.4712, 0.5679, 0.4712, 0.5679, 0.4712, 0.5679, 0.4712, 0.5679, 0.4712, 0.5679, 0.4712, 0.5679, 0.4712, 0.5679, 0.4712, 0.5679, 0.4712, 0.5679, 0.4712, 0.5679, 0.4712, 0.5679, 0.4716, 0.5679, 0.4716, 0.5679, 0.4716, 0.5679, 0.4716, 0.5679, 0.4716, 0.5679, 0.4716, 0.5679, 0.4716, 0.5679, 0.4716, 0.5679, 0.4716, 0.5679, 0.4716, 0.5679, 0.4716, 0.5679, 0.4716, 0.5679, 0.4712, 0.5679, 0.4712, 0.5679, 0.4716, 0.5679, 0.4716, 0.5679, 0.4711, 0.5679, 0.4711, 0.5679, 0.4711, 0.5679, 0.4711, 0.5679, 0.4711, 0.5679, 0.4711, 0.5679, 0.4711, 0.5679, 0.4711, 0.5679, 0.4711, 0.5679, 0.4711, 0.5679, 0.4711, 0.5679, 0.4711, 0.5679, 0.4711, 0.5679, 0.4711, 0.5679, 0.4711, 0.5679, 0.4711, 0.5679, 0.4711, 0.5679, 0.4711, 0.5679, 0.4711, 0.5679, 0.4711, 0.5679, 0.4711, 0.5679, 0.4711, 0.5679, 0.4711, 0.5679, 0.4711, 0.5679, 0.4711, 0.5679, 0.4711, 0.5679, 0.4711, 0.5679, 0.4711, 0.5679, 0.4711, 0.5679, 0.4711, 0.5679, 0.4711, 0.5679, 0.4711, 0.5679, 0.4711, 0.5679, 0.4711, 0.5679, 0.4711, 0.5679, 0.4711, 0.5679, 0.4711, 0.5679, 0.4711, 0.5679, 0.4711, 0.5679, 0.4711, 0.5679, 0.4711, 0.5679, 0.4711, 0.5679, 0.4711, 0.5679, 0.4711, 0.5679, 0.4711, 0.5679, 0.4711, 0.5679, 0.4711, 0.5679, 0.4711, 0.5679, 0.4715, 0.5679, 0.4715, 0.5679, 0.4715, 0.5679, 0.4715, 0.5679, 0.4712, 0.5679, 0.4712, 0.5679, 0.4716, 0.5679, 0.4716, 0.5679, 0.4713, 0.5679, 0.4713, 0.5679, 0.4715, 0.5679, 0.4715, 0.5679, 0.4712, 0.5679, 0.4712, 0.5679, 0.4716, 0.5679, 0.4716, 0.5679, 0.4713, 0.5679, 0.4713, 0.5679, 0.4713, 0.5679, 0.4713, 0.5679, 0.4712, 0.5679, 0.4712, 0.5679, 0.4716, 0.5679, 0.4716, 0.5679, 0.4713, 0.5679, 0.4713, 0.5679, 0.4715, 0.5679, 0.4715, 0.5679, 0.4712, 0.5679, 0.4712, 0.5679, 0.4716, 0.5679, 0.4716, 0.5679, 0.4712, 0.5679, 0.4713, 0.5679, 0.4715, 0.5679, 0.4716, 0.5679, 0.4716, 0.5679, 0.4715, 0.5679, 0.4715, 0.5679, 0.4716, 0.5679, 0.4716, 0.5679, 0.4715, 0.5679, 0.4713, 0.5679, 0.4712, 0.5679, 0.4712, 0.5679, 0.4713, 0.5679, 0.4713, 0.5679, 0.4712, 0.5679, 0.4712, 0.5679, 0.4713, 0.5679, 0.4715, 0.5679, 0.4716, 0.5679, 0.4716, 0.5679, 0.4715, 0.5679, 0.4715, 0.5679, 0.4716, 0.5679, 0.4716, 0.5679, 0.4715, 0.5679, 0.4713, 0.5679, 0.4712, 0.5679, 0.4712, 0.5679, 0.4713, 0.5679, 0.4713, 0.5679, 0.4712, 0.5679, 0.4712, 0.5679, 0.4713, 0.5679, 0.4715, 0.5679, 0.4716, 0.5679, 0.4716, 0.5679, 0.4715, 0.5679, 0.4715, 0.5679, 0.4716, 0.5679, 0.4716, 0.5679, 0.4715, 0.5679, 0.4713, 0.5679, 0.4712, 0.5679, 0.4712, 0.5679, 0.4713, 0.5679, 0.4713, 0.5679, 0.4712, 0.5679, 0.4712, 0.5679, 0.4713, 0.5679, 0.4715, 0.5679, 0.4716, 0.5679, 0.4716, 0.5679, 0.4715, 0.5679, 0.4715, 0.5679, 0.4716, 0.5679, 0.4716, 0.5679, 0.4715, 0.5679, 0.4713, 0.5679, 0.4712, 0.5679, 0.4712, 0.5679, 0.4713, 0.5679, 0.4713, 0.5679, 0.4712, 0.5679, 0.4713, 0.5679, 0.4713, 0.5679, 0.4715, 0.5679, 0.4715, 0.5679, 0.4713, 0.5679, 0.4713, 0.5679, 0.4715, 0.5679, 0.4715, 0.5679, 0.4713, 0.5679, 0.4713, 0.5679, 0.4715, 0.5679, 0.4715, 0.5679, 0.4713, 0.5679, 0.4713, 0.5679, 0.4715, 0.5679, 0.4715, 0.5679, 0.4713, 0.5679, 0.4713, 0.5679, 0.4713, 0.5679, 0.4713, 0.5679, 0.4715, 0.5679, 0.4715, 0.5679, 0.4715, 0.5679, 0.4715, 0.5679, 0.4713, 0.5679, 0.4713, 0.5679, 0.4713, 0.5679, 0.4713, 0.5679, 0.4715, 0.5679, 0.4715, 0.5679, 0.4713, 0.5679, 0.4713, 0.5679, 0.4715, 0.5679, 0.4715, 0.5679, 0.4715, 0.5679, 0.4715, 0.5679, 0.4715, 0.5679, 0.4715, 0.5679, 0.4713, 0.5679, 0.4713, 0.5679, 0.4715, 0.5679, 0.4715, 0.5679, 0.4715, 0.5679, 0.4715, 0.5679, 0.4715, 0.5679, 0.4715, 0.5679, 0.4713, 0.5679, 0.4713, 0.5679, 0.4715, 0.5679, 0.4715, 0.5679, 0.4713, 0.5679, 0.4713, 0.5679, 0.4713, 0.5679, 0.4713, 0.5679, 0.4715, 0.5679, 0.4715, 0.5679, 0.4713, 0.5679, 0.4713, 0.5679, 0.4715, 0.5679, 0.4715, 0.5679, 0.4713, 0.5679, 0.4713, 0.5679, 0.4713, 0.5679, 0.4713, 0.5679, 0.4711, 0.5679, 0.4711, 0.5679, 0.4711, 0.5679, 0.4711, 0.5679, 0.4695, 0.5679, 0.4695, 0.5679, 0.4695, 0.5679, 0.4695, 0.5679, 0.4695, 0.5679, 0.4676, 0.5679, 0.4668, 0.5679, 0.4642, 0.5679, 0.4695, 0.5679, 0.4711, 0.5679, 0.4711, 0.5679, 0.4711, 0.5679, 0.4711, 0.5679, 0.4711, 0.5679, 0.4711, 0.5679, 0.4711, 0.5679, 0.4711, 0.5679, 0.4711, 0.5679, 0.4711, 0.5679, 0.4711, 0.5679, 0.4711, 0.5679, 0.4711, 0.5679, 0.4711, 0.5679, 0.4711, 0.5679, 0.4711, 0.5679, 0.4711, 0.5679, 0.4711, 0.5679, 0.4711, 0.5679, 0.4711, 0.5679, 0.4711, 0.5679, 0.4711, 0.5679, 0.4711, 0.5679, 0.4711, 0.5679, 0.4711, 0.5679, 0.4711, 0.5679, 0.4711, 0.5679, 0.4711, 0.5679, 0.4711, 0.5679, 0.4711, 0.5679, 0.4711, 0.5679, 0.4711, 0.5679, 0.4711, 0.5679, 0.4711, 0.5679, 0.4711, 0.5679, 0.4711, 0.5679, 0.4711, 0.5679, 0.4711, 0.5679, 0.4711, 0.5679, 0.4711, 0.5679, 0.4711, 0.5679, 0.4711, 0.5679, 0.4711, 0.5679, 0.4711, 0.5679, 0.4711, 0.5679, 0.4711, 0.5679, 0.4711, 0.5679, 0.4711, 0.5679, 0.4711, 0.5679, 0.4711, 0.5679, 0.4711, 0.5679, 0.4711, 0.5679, 0.4711, 0.5679, 0.4711, 0.5679, 0.4711, 0.5679, 0.4711, 0.5679, 0.4711, 0.5679, 0.4711, 0.5679, 0.4711, 0.5679, 0.4711, 0.5679, 0.4711, 0.5679, 0.4711, 0.5679, 0.4711, 0.5679, 0.4711, 0.5679, 0.4711, 0.5679, 0.4711, 0.5679, 0.4711, 0.5679, 0.4711, 0.5679, 0.4711, 0.5679, 0.4711, 0.5679, 0.4711, 0.5679, 0.4711, 0.5679, 0.4711, 0.5679, 0.4711, 0.5679, 0.4711, 0.5679, 0.4711, 0.5679, 0.4711, 0.5679, 0.4711, 0.5679, 0.4711, 0.5679, 0.4711, 0.5679, 0.4711, 0.5679, 0.4711, 0.5679, 0.4711, 0.5679, 0.4711, 0.5679, 0.4711, 0.5679, 0.4711, 0.5679, 0.4711, 0.5679, 0.4711, 0.5679, 0.4711, 0.5679, 0.4711, 0.5679, 0.4711, 0.5679, 0.4711, 0.5679, 0.4711, 0.5679, 0.4711, 0.5679, 0.4711, 0.5679, 0.4711, 0.5679, 0.4711, 0.5679, 0.4711, 0.5679, 0.4711, 0.5679, 0.4711, 0.5679, 0.4711, 0.5679, 0.4711, 0.5679, 0.4711, 0.5679, 0.4711, 0.5679, 0.4711, 0.5679, 0.4711, 0.5679, 0.4711, 0.5679, 0.4711, 0.5679, 0.4711, 0.5679, 0.4711, 0.5679, 0.4711, 0.5679, 0.4711, 0.5679, 0.4711, 0.5679, 0.4711, 0.5679, 0.4711, 0.5679, 0.4711, 0.5679, 0.4711, 0.5679, 0.4711, 0.5679, 0.4711, 0.5679, 0.4711, 0.5679, 0.4711, 0.5679, 0.4711, 0.5679, 0.4711, 0.5679, 0.4711, 0.5679, 0.4711, 0.5679, 0.4711, 0.5679, 0.4711, 0.5679, 0.4711, 0.5679, 0.4711, 0.5679, 0.4711, 0.5679, 0.4711, 0.5679, 0.4711, 0.5679, 0.4711, 0.5679, 0.4711, 0.5679, 0.4711, 0.5679, 0.4711, 0.5679, 0.4711, 0.5679, 0.4711, 0.5679, 0.4711, 0.5679, 0.4711, 0.5679, 0.4711, 0.5679, 0.4711, 0.5679, 0.4711, 0.5679, 0.4711, 0.5679, 0.4711, 0.5679, 0.4711, 0.5679, 0.4711, 0.5679, 0.4711, 0.5679, 0.4711, 0.5679, 0.4711, 0.5679, 0.4711, 0.5679, 0.4711, 0.5679, 0.4711, 0.5679, 0.4711, 0.5679, 0.4711, 0.5679, 0.4711, 0.901, 0.6945, 0.901, 0.6631, 0.8923, 0.6631, 0.8923, 0.704, 0.9506, 0.7196, 0.9402, 0.7196, 0.9385, 0.7214, 0.9523, 0.7214, 0.9506, 0.7134, 0.9506, 0.7196, 0.9523, 0.7214, 0.9523, 0.7134, 0.6981, 0.4597, 0.6981, 0.4711, 0.6981, 0.4711, 0.6981, 0.4597, 0.4197, 0.875, 0.4197, 0.9708, 0.4197, 0.9708, 0.4197, 0.875, 0.6981, 0.4711, 0.6773, 0.4711, 0.6773, 0.4711, 0.6981, 0.4711, 0.6773, 0.4711, 0.6981, 0.4711, 0.6981, 0.4711, 0.6773, 0.4711, 0.6981, 0.4711, 0.6981, 0.4597, 0.6981, 0.4597, 0.6981, 0.4711, 0.6773, 0.4597, 0.6773, 0.4711, 0.6773, 0.4711, 0.6773, 0.4597, 0.6773, 0.4597, 0.6773, 0.4711, 0.6773, 0.4711, 0.6773, 0.4597, 0.6981, 0.4711, 0.6981, 0.4597, 0.6981, 0.4597, 0.6981, 0.4711, 0.6981, 0.4711, 0.6981, 0.4597, 0.6981, 0.4597, 0.6981, 0.4711, 0.425, 0.875, 0.425, 0.9586, 0.425, 0.9586, 0.425, 0.875, 0.6773, 0.4597, 0.6773, 0.4711, 0.6981, 0.4711, 0.6981, 0.4597, 0.6773, 0.4711, 0.687, 0.4711, 0.6813, 0.4711, 0.6813, 0.4711, 0.6773, 0.4711, 0.6773, 0.4711, 0.6773, 0.4597, 0.6765, 0.4597, 0.6765, 0.4728, 0.6981, 0.4711, 0.6773, 0.4711, 0.6765, 0.4728, 0.6988, 0.4728, 0.6981, 0.4597, 0.6981, 0.4711, 0.6988, 0.4728, 0.6988, 0.4597, 0.6765, 0.4728, 0.6988, 0.4728, 0.6988, 0.4728, 0.6765, 0.4728, 0.6773, 0.4711, 0.6773, 0.4597, 0.6773, 0.4597, 0.6773, 0.4711, 0.6988, 0.4728, 0.6988, 0.4597, 0.6988, 0.4597, 0.6988, 0.4728, 0.9385, 0.6735, 0.9523, 0.6735, 0.9523, 0.6579, 0.9385, 0.6579, 0.9428, 0.6628, 0.9447, 0.6628, 0.9447, 0.6683, 0.5679, 0.4675, 0.5679, 0.4669, 0.5679, 0.4669, 0.5679, 0.4675, 0.5679, 0.4717, 0.5679, 0.4711, 0.5679, 0.4714, 0.544, 0.411, 0.544, 0.411, 0.544, 0.411, 0.544, 0.411, 0.5679, 0.4717, 0.5679, 0.4717, 0.544, 0.411, 0.544, 0.411, 0.544, 0.411, 0.544, 0.411, 0.544, 0.411, 0.5679, 0.4669, 0.5679, 0.4669, 0.5679, 0.4669, 0.5679, 0.4669, 0.5679, 0.4714, 0.5679, 0.4711, 0.5679, 0.4711, 0.5679, 0.4676, 0.5679, 0.4675, 0.5679, 0.4675, 0.5679, 0.4676, 0.5679, 0.4669, 0.5679, 0.4676, 0.5679, 0.4676, 0.5679, 0.4669, 0.5679, 0.4669, 0.5679, 0.4676, 0.5679, 0.4675, 0.5679, 0.4669, 0.5679, 0.4713, 0.5679, 0.4713, 0.5679, 0.4715, 0.5679, 0.4715, 0.5679, 0.4713, 0.5679, 0.4713, 0.5679, 0.4715, 0.5679, 0.4715, 0.5679, 0.4713, 0.5679, 0.4713, 0.5679, 0.4713, 0.5679, 0.4713, 0.5679, 0.4715, 0.5679, 0.4715, 0.5679, 0.4715, 0.5679, 0.4715, 0.5679, 0.4715, 0.5679, 0.4715, 0.5679, 0.4713, 0.5679, 0.4713, 0.5679, 0.4713, 0.5679, 0.4713, 0.5679, 0.4715, 0.5679, 0.4715, 0.5679, 0.4713, 0.5679, 0.4713, 0.5679, 0.4715, 0.5679, 0.4715, 0.5679, 0.4713, 0.5679, 0.4713, 0.5679, 0.4713, 0.5679, 0.4713, 0.5679, 0.4715, 0.5679, 0.4715, 0.5679, 0.4715, 0.5679, 0.4715, 0.5679, 0.4715, 0.5679, 0.4715, 0.5679, 0.4713, 0.5679, 0.4713, 0.5679, 0.4713, 0.5679, 0.4713, 0.5679, 0.4715, 0.5679, 0.4715, 0.5679, 0.4713, 0.5679, 0.4713, 0.5679, 0.4715, 0.5679, 0.4715, 0.5679, 0.4713, 0.5679, 0.4713, 0.5679, 0.4713, 0.5679, 0.4713, 0.5679, 0.4715, 0.5679, 0.4715, 0.5679, 0.4715, 0.5679, 0.4715, 0.5679, 0.4715, 0.5679, 0.4715, 0.5679, 0.4713, 0.5679, 0.4713, 0.5679, 0.4713, 0.5679, 0.4713, 0.5679, 0.4715, 0.5679, 0.4715, 0.5679, 0.4713, 0.5679, 0.4713, 0.5679, 0.4715, 0.5679, 0.4715, 0.5679, 0.4713, 0.5679, 0.4713, 0.5679, 0.4713, 0.5679, 0.4713, 0.5679, 0.4715, 0.5679, 0.4715, 0.5679, 0.4715, 0.5679, 0.4715, 0.5679, 0.4715, 0.5679, 0.4715, 0.5679, 0.4713, 0.5679, 0.4713, 0.5679, 0.4713, 0.5679, 0.4713, 0.5679, 0.4715, 0.5679, 0.4715, 0.5679, 0.4713, 0.5679, 0.4713, 0.5679, 0.4715, 0.5679, 0.4715, 0.5679, 0.4713, 0.5679, 0.4713, 0.5679, 0.4713, 0.5679, 0.4713, 0.5679, 0.4715, 0.5679, 0.4715, 0.5679, 0.4715, 0.5679, 0.4715, 0.5679, 0.4715, 0.5679, 0.4715, 0.5679, 0.4713, 0.5679, 0.4713, 0.5679, 0.4713, 0.5679, 0.4713, 0.5679, 0.4715, 0.5679, 0.4715, 0.5679, 0.4713, 0.5679, 0.4713, 0.5679, 0.4715, 0.5679, 0.4715, 0.5679, 0.4713, 0.5679, 0.4713, 0.5679, 0.4713, 0.5679, 0.4713, 0.5679, 0.4715, 0.5679, 0.4715, 0.5679, 0.4715, 0.5679, 0.4715, 0.5679, 0.4715, 0.5679, 0.4715, 0.5679, 0.4713, 0.5679, 0.4713, 0.5679, 0.4713, 0.5679, 0.4713, 0.5679, 0.4715, 0.5679, 0.4715, 0.5679, 0.4713, 0.5679, 0.4713, 0.5679, 0.4715, 0.5679, 0.4715, 0.5679, 0.4713, 0.5679, 0.4713, 0.5679, 0.4713, 0.5679, 0.4713, 0.5679, 0.4715, 0.5679, 0.4715, 0.5679, 0.4715, 0.5679, 0.4715, 0.5679, 0.4715, 0.5679, 0.4715, 0.5679, 0.4713, 0.5679, 0.4713, 0.9689, 0.5763, 0.9611, 0.5763, 0.9611, 0.5763, 0.9689, 0.5763, 0.9522, 0.529, 0.9532, 0.529, 0.9532, 0.529, 0.9522, 0.529, 0.9522, 0.5842, 0.9522, 0.5921, 0.9522, 0.5921, 0.9522, 0.5842, 0.9522, 0.5921, 0.9689, 0.5763, 0.9611, 0.5763, 0.9522, 0.5842, 0.9689, 0.5763, 0.9611, 0.5763, 0.9611, 0.5763, 0.9689, 0.5763, 0.9522, 0.5842, 0.9522, 0.5921, 0.9522, 0.5921, 0.9522, 0.5842, 0.9522, 0.529, 0.9532, 0.529, 0.9532, 0.529, 0.9522, 0.529, 0.6953, 0.5641, 0.6996, 0.5641, 0.6996, 0.5641, 0.6953, 0.5641, 0.9522, 0.5294, 0.9532, 0.5294, 0.9532, 0.5448, 0.9522, 0.5448, 0.9374, 0.5294, 0.9386, 0.5294, 0.9386, 0.5448, 0.9374, 0.5448, 0.9497, 0.5584, 0.9497, 0.5586, 0.9497, 0.5586, 0.9497, 0.5584, 0.9217, 0.5763, 0.9296, 0.5763, 0.9296, 0.5763, 0.9217, 0.5763, 0.9522, 0.5448, 0.9532, 0.5448, 0.9532, 0.5527, 0.9522, 0.5527, 0.9217, 0.5759, 0.9296, 0.5759, 0.9296, 0.5763, 0.9217, 0.5763, 0.9374, 0.5448, 0.9386, 0.5448, 0.9386, 0.5527, 0.9374, 0.5527, 0.9386, 0.5842, 0.9386, 0.5921, 0.9386, 0.5921, 0.9386, 0.5913, 0.9386, 0.5877, 0.9386, 0.5869, 0.9386, 0.5842, 0.9386, 0.529, 0.9374, 0.529, 0.9374, 0.529, 0.9386, 0.529, 0.9374, 0.5842, 0.9386, 0.5842, 0.9386, 0.5897, 0.9386, 0.5897, 0.9386, 0.5897, 0.9386, 0.5913, 0.9386, 0.5921, 0.9374, 0.5921, 0.9386, 0.529, 0.9374, 0.529, 0.9374, 0.529, 0.9386, 0.529, 0.9217, 0.5763, 0.9296, 0.5763, 0.9296, 0.5763, 0.9217, 0.5763, 0.9385, 0.6735, 0.9523, 0.6735, 0.9523, 0.6815, 0.9385, 0.6815, 0.6773, 0.4711, 0.6773, 0.4711, 0.6981, 0.4711, 0.6981, 0.4711, 0.9385, 0.6575, 0.9523, 0.6575, 0.9523, 0.6579, 0.9385, 0.6579, 0.9217, 0.5605, 0.9296, 0.5605, 0.9296, 0.5759, 0.9217, 0.5759, 0.9374, 0.529, 0.9386, 0.529, 0.9386, 0.5294, 0.9374, 0.5294, 0.9522, 0.529, 0.9532, 0.529, 0.9532, 0.5294, 0.9522, 0.5294, 0.9611, 0.5605, 0.9689, 0.5605, 0.9689, 0.5759, 0.9611, 0.5759, 0.6953, 0.5639, 0.6998, 0.5639, 0.6998, 0.5641, 0.6953, 0.5641, 0.6909, 0.5377, 0.6909, 0.5374, 0.6909, 0.5374, 0.6909, 0.5377, 0.6953, 0.5639, 0.6998, 0.5639, 0.6998, 0.5639, 0.6953, 0.5639, 0.5679, 0.411, 0.5679, 0.411, 0.5679, 0.411, 0.5679, 0.411, 0.5679, 0.4711, 0.5679, 0.4717, 0.5679, 0.4717, 0.5679, 0.4711, 0.5679, 0.4718, 0.5679, 0.471, 0.5679, 0.471, 0.5679, 0.4718, 0.5679, 0.471, 0.5679, 0.471, 0.5679, 0.471, 0.5679, 0.471, 0.5679, 0.471, 0.5679, 0.4718, 0.5679, 0.4718, 0.5679, 0.471, 0.5679, 0.471, 0.5679, 0.471, 0.5679, 0.4711, 0.5679, 0.4711, 0.5679, 0.471, 0.5679, 0.4718, 0.5679, 0.4717, 0.5679, 0.4711, 0.5679, 0.4718, 0.5679, 0.4718, 0.5679, 0.4717, 0.5679, 0.4717, 0.5679, 0.4718, 0.5679, 0.471, 0.5679, 0.4711, 0.5679, 0.4717, 0.5679, 0.4711, 0.5679, 0.4711, 0.5679, 0.4711, 0.5679, 0.4711, 0.5679, 0.4676, 0.5679, 0.4668, 0.5679, 0.4668, 0.5679, 0.4676, 0.9497, 0.5587, 0.9497, 0.5587, 0.9497, 0.5589, 0.9497, 0.5589, 0.9497, 0.5588, 0.9497, 0.5588, 0.5679, 0.4668, 0.5679, 0.4668, 0.5679, 0.4668, 0.5679, 0.4668, 0.5679, 0.4676, 0.5679, 0.4676, 0.5679, 0.4676, 0.5679, 0.4676, 0.5679, 0.4668, 0.5679, 0.4676, 0.5679, 0.4676, 0.5679, 0.4668, 0.5679, 0.4668, 0.5679, 0.4668, 0.5679, 0.4669, 0.5679, 0.4669, 0.5679, 0.4668, 0.5679, 0.4676, 0.5679, 0.4675, 0.5679, 0.4669, 0.5679, 0.4676, 0.5679, 0.4676, 0.5679, 0.4676, 0.5679, 0.4675, 0.5679, 0.4676, 0.5679, 0.4668, 0.5679, 0.4669, 0.5679, 0.4676, 0.5679, 0.4716, 0.5679, 0.4712, 0.5679, 0.4712, 0.5679, 0.4716, 0.5679, 0.4711, 0.5679, 0.4711, 0.5679, 0.4711, 0.5679, 0.4711, 0.5679, 0.4711, 0.5679, 0.4717, 0.5679, 0.4716, 0.5679, 0.4712, 0.5679, 0.4717, 0.5679, 0.4717, 0.5679, 0.4716, 0.5679, 0.4716, 0.5679, 0.4717, 0.5679, 0.4711, 0.5679, 0.4712, 0.5679, 0.4716, 0.5679, 0.4711, 0.5679, 0.4711, 0.5679, 0.4712, 0.5679, 0.4712, 0.5679, 0.4712, 0.5679, 0.4716, 0.5679, 0.4716, 0.5679, 0.4712, 0.5679, 0.4712, 0.5679, 0.4712, 0.5679, 0.4712, 0.5679, 0.4712, 0.5679, 0.4712, 0.5679, 0.4712, 0.5679, 0.4712, 0.5679, 0.4712, 0.5679, 0.4712, 0.5679, 0.4712, 0.5679, 0.4712, 0.5679, 0.4712, 0.5679, 0.4716, 0.5679, 0.4716, 0.5679, 0.4716, 0.5679, 0.4716, 0.5679, 0.4716, 0.5679, 0.4716, 0.5679, 0.4716, 0.5679, 0.4716, 0.5679, 0.4716, 0.5679, 0.4716, 0.5679, 0.4716, 0.5679, 0.4716, 0.5679, 0.4712, 0.5679, 0.4716, 0.5679, 0.4716, 0.5679, 0.4712, 0.5679, 0.4711, 0.5679, 0.4711, 0.5679, 0.4711, 0.5679, 0.4711, 0.5679, 0.4711, 0.5679, 0.4711, 0.5679, 0.4711, 0.5679, 0.4711, 0.5679, 0.4711, 0.5679, 0.4711, 0.5679, 0.4711, 0.5679, 0.4711, 0.5679, 0.4711, 0.5679, 0.4711, 0.5679, 0.4711, 0.5679, 0.4711, 0.5679, 0.4711, 0.5679, 0.4711, 0.5679, 0.4711, 0.5679, 0.4711, 0.5679, 0.4711, 0.5679, 0.4711, 0.5679, 0.4711, 0.5679, 0.4711, 0.5679, 0.4711, 0.5679, 0.4711, 0.5679, 0.4711, 0.5679, 0.4711, 0.5679, 0.4711, 0.5679, 0.4711, 0.5679, 0.4711, 0.5679, 0.4711, 0.5679, 0.4711, 0.5679, 0.4711, 0.5679, 0.4711, 0.5679, 0.4711, 0.5679, 0.4711, 0.5679, 0.4711, 0.5679, 0.4711, 0.5679, 0.4711, 0.5679, 0.4711, 0.5679, 0.4711, 0.5679, 0.4711, 0.5679, 0.4711, 0.5679, 0.4711, 0.5679, 0.4711, 0.5679, 0.4711, 0.5679, 0.4711, 0.5679, 0.4715, 0.5679, 0.4715, 0.5679, 0.4715, 0.5679, 0.4715, 0.5679, 0.4712, 0.5679, 0.4716, 0.5679, 0.4716, 0.5679, 0.4712, 0.5679, 0.4713, 0.5679, 0.4715, 0.5679, 0.4715, 0.5679, 0.4713, 0.5679, 0.4712, 0.5679, 0.4716, 0.5679, 0.4716, 0.5679, 0.4712, 0.5679, 0.4713, 0.5679, 0.4713, 0.5679, 0.4713, 0.5679, 0.4713, 0.5679, 0.4712, 0.5679, 0.4716, 0.5679, 0.4716, 0.5679, 0.4712, 0.5679, 0.4713, 0.5679, 0.4715, 0.5679, 0.4715, 0.5679, 0.4713, 0.5679, 0.4712, 0.5679, 0.4716, 0.5679, 0.4716, 0.5679, 0.4712, 0.5679, 0.4712, 0.5679, 0.4716, 0.5679, 0.4715, 0.5679, 0.4713, 0.5679, 0.4716, 0.5679, 0.4716, 0.5679, 0.4715, 0.5679, 0.4715, 0.5679, 0.4716, 0.5679, 0.4712, 0.5679, 0.4713, 0.5679, 0.4715, 0.5679, 0.4712, 0.5679, 0.4712, 0.5679, 0.4713, 0.5679, 0.4713, 0.5679, 0.4712, 0.5679, 0.4716, 0.5679, 0.4715, 0.5679, 0.4713, 0.5679, 0.4716, 0.5679, 0.4716, 0.5679, 0.4715, 0.5679, 0.4715, 0.5679, 0.4716, 0.5679, 0.4712, 0.5679, 0.4713, 0.5679, 0.4715, 0.5679, 0.4712, 0.5679, 0.4712, 0.5679, 0.4713, 0.5679, 0.4713, 0.5679, 0.4712, 0.5679, 0.4716, 0.5679, 0.4715, 0.5679, 0.4713, 0.5679, 0.4716, 0.5679, 0.4716, 0.5679, 0.4715, 0.5679, 0.4715, 0.5679, 0.4716, 0.5679, 0.4712, 0.5679, 0.4713, 0.5679, 0.4715, 0.5679, 0.4712, 0.5679, 0.4712, 0.5679, 0.4713, 0.5679, 0.4713, 0.5679, 0.4712, 0.5679, 0.4716, 0.5679, 0.4715, 0.5679, 0.4713, 0.5679, 0.4716, 0.5679, 0.4716, 0.5679, 0.4715, 0.5679, 0.4715, 0.5679, 0.4716, 0.5679, 0.4712, 0.5679, 0.4713, 0.5679, 0.4715, 0.5679, 0.4712, 0.5679, 0.4712, 0.5679, 0.4713, 0.5679, 0.4713, 0.5679, 0.4713, 0.5679, 0.4715, 0.5679, 0.4715, 0.5679, 0.4713, 0.5679, 0.4713, 0.5679, 0.4715, 0.5679, 0.4715, 0.5679, 0.4713, 0.5679, 0.4713, 0.5679, 0.4715, 0.5679, 0.4715, 0.5679, 0.4713, 0.5679, 0.4713, 0.5679, 0.4715, 0.5679, 0.4715, 0.5679, 0.4713, 0.5679, 0.4713, 0.5679, 0.4713, 0.5679, 0.4713, 0.5679, 0.4713, 0.5679, 0.4715, 0.5679, 0.4715, 0.5679, 0.4715, 0.5679, 0.4715, 0.5679, 0.4713, 0.5679, 0.4713, 0.5679, 0.4713, 0.5679, 0.4713, 0.5679, 0.4715, 0.5679, 0.4713, 0.5679, 0.4713, 0.5679, 0.4715, 0.5679, 0.4715, 0.5679, 0.4715, 0.5679, 0.4715, 0.5679, 0.4715, 0.5679, 0.4715, 0.5679, 0.4713, 0.5679, 0.4713, 0.5679, 0.4715, 0.5679, 0.4715, 0.5679, 0.4715, 0.5679, 0.4715, 0.5679, 0.4715, 0.5679, 0.4715, 0.5679, 0.4713, 0.5679, 0.4713, 0.5679, 0.4715, 0.5679, 0.4715, 0.5679, 0.4713, 0.5679, 0.4713, 0.5679, 0.4715, 0.5679, 0.4713, 0.5679, 0.4715, 0.5679, 0.4715, 0.5679, 0.4713, 0.5679, 0.4713, 0.5679, 0.4715, 0.5679, 0.4715, 0.5679, 0.4713, 0.5679, 0.4713, 0.5679, 0.4713, 0.5679, 0.4713, 0.5679, 0.4713, 0.5679, 0.4711, 0.5679, 0.4711, 0.5679, 0.4711, 0.5679, 0.4711, 0.5679, 0.4695, 0.5679, 0.4695, 0.5679, 0.4695, 0.5679, 0.4695, 0.5679, 0.4695, 0.5679, 0.4695, 0.5679, 0.4642, 0.5679, 0.4668, 0.5679, 0.4676, 0.5679, 0.4711, 0.5679, 0.4711, 0.5679, 0.4711, 0.5679, 0.4711, 0.5679, 0.4711, 0.5679, 0.4711, 0.5679, 0.4711, 0.5679, 0.4711, 0.5679, 0.4711, 0.5679, 0.4711, 0.5679, 0.4711, 0.5679, 0.4711, 0.5679, 0.4711, 0.5679, 0.4711, 0.5679, 0.4711, 0.5679, 0.4711, 0.5679, 0.4711, 0.5679, 0.4711, 0.5679, 0.4711, 0.5679, 0.4711, 0.5679, 0.4711, 0.5679, 0.4711, 0.5679, 0.4711, 0.5679, 0.4711, 0.5679, 0.4711, 0.5679, 0.4711, 0.5679, 0.4711, 0.5679, 0.4711, 0.5679, 0.4711, 0.5679, 0.4711, 0.5679, 0.4711, 0.5679, 0.4711, 0.5679, 0.4711, 0.5679, 0.4711, 0.5679, 0.4711, 0.5679, 0.4711, 0.5679, 0.4711, 0.5679, 0.4711, 0.5679, 0.4711, 0.5679, 0.4711, 0.5679, 0.4711, 0.5679, 0.4711, 0.5679, 0.4711, 0.5679, 0.4711, 0.5679, 0.4711, 0.5679, 0.4711, 0.5679, 0.4711, 0.5679, 0.4711, 0.5679, 0.4711, 0.5679, 0.4711, 0.5679, 0.4711, 0.5679, 0.4711, 0.5679, 0.4711, 0.5679, 0.4711, 0.5679, 0.4711, 0.5679, 0.4711, 0.5679, 0.4711, 0.5679, 0.4711, 0.5679, 0.4711, 0.5679, 0.4711, 0.5679, 0.4711, 0.5679, 0.4711, 0.5679, 0.4711, 0.5679, 0.4711, 0.5679, 0.4711, 0.5679, 0.4711, 0.5679, 0.4711, 0.5679, 0.4711, 0.5679, 0.4711, 0.5679, 0.4711, 0.5679, 0.4711, 0.5679, 0.4711, 0.5679, 0.4711, 0.5679, 0.4711, 0.5679, 0.4711, 0.5679, 0.4711, 0.5679, 0.4711, 0.5679, 0.4711, 0.5679, 0.4711, 0.5679, 0.4711, 0.5679, 0.4711, 0.5679, 0.4711, 0.5679, 0.4711, 0.5679, 0.4711, 0.5679, 0.4711, 0.5679, 0.4711, 0.5679, 0.4711, 0.5679, 0.4711, 0.5679, 0.4711, 0.5679, 0.4711, 0.5679, 0.4711, 0.5679, 0.4711, 0.5679, 0.4711, 0.5679, 0.4711, 0.5679, 0.4711, 0.5679, 0.4711, 0.5679, 0.4711, 0.5679, 0.4711, 0.5679, 0.4711, 0.5679, 0.4711, 0.5679, 0.4711, 0.5679, 0.4711, 0.5679, 0.4711, 0.5679, 0.4711, 0.5679, 0.4711, 0.5679, 0.4711, 0.5679, 0.4711, 0.5679, 0.4711, 0.5679, 0.4711, 0.5679, 0.4711, 0.5679, 0.4711, 0.5679, 0.4711, 0.5679, 0.4711, 0.5679, 0.4711, 0.5679, 0.4711, 0.5679, 0.4711, 0.5679, 0.4711, 0.5679, 0.4711, 0.5679, 0.4711, 0.5679, 0.4711, 0.5679, 0.4711, 0.5679, 0.4711, 0.5679, 0.4711, 0.5679, 0.4711, 0.5679, 0.4711, 0.5679, 0.4711, 0.5679, 0.4711, 0.5679, 0.4711, 0.5679, 0.4711, 0.5679, 0.4711, 0.5679, 0.4711, 0.5679, 0.4711, 0.5679, 0.4711, 0.5679, 0.4711, 0.5679, 0.4711, 0.5679, 0.4711, 0.5679, 0.4711, 0.5679, 0.4711, 0.5679, 0.4711, 0.5679, 0.4711, 0.5679, 0.4711, 0.5679, 0.4711, 0.5679, 0.4711, 0.5679, 0.4711, 0.5679, 0.4711, 0.5679, 0.4711, 0.5679, 0.4711, 0.5679, 0.4711, 0.5679, 0.4711, 0.5679, 0.4711, 0.5679, 0.4711, 0.5679, 0.4711, 0.5679, 0.4711, 0.5679, 0.4711, 0.5679, 0.4711, 0.5679, 0.4711, 0.901, 0.6945, 0.8923, 0.704, 0.8923, 0.6631, 0.901, 0.6631, 0.9506, 0.7196, 0.9523, 0.7214, 0.9385, 0.7214, 0.9402, 0.7196, 0.9506, 0.7134, 0.9523, 0.7134, 0.9523, 0.7214, 0.9506, 0.7196, 0.6981, 0.4597, 0.6981, 0.4597, 0.6981, 0.4711, 0.6981, 0.4711, 0.4197, 0.875, 0.4197, 0.875, 0.4197, 0.9708, 0.4197, 0.9708, 0.6981, 0.4711, 0.6981, 0.4711, 0.6773, 0.4711, 0.6773, 0.4711, 0.6773, 0.4711, 0.6773, 0.4711, 0.6981, 0.4711, 0.6981, 0.4711, 0.6981, 0.4711, 0.6981, 0.4711, 0.6981, 0.4597, 0.6981, 0.4597, 0.6773, 0.4597, 0.6773, 0.4597, 0.6773, 0.4711, 0.6773, 0.4711, 0.6773, 0.4597, 0.6773, 0.4597, 0.6773, 0.4711, 0.6773, 0.4711, 0.6981, 0.4711, 0.6981, 0.4711, 0.6981, 0.4597, 0.6981, 0.4597, 0.6981, 0.4711, 0.6981, 0.4711, 0.6981, 0.4597, 0.6981, 0.4597, 0.6773, 0.4597, 0.6773, 0.4597, 0.6773, 0.4711, 0.6773, 0.4711, 0.6773, 0.4597, 0.6981, 0.4597, 0.6981, 0.4711, 0.6773, 0.4711, 0.6773, 0.4711, 0.6773, 0.4711, 0.6981, 0.4711, 0.6981, 0.4711, 0.6773, 0.4711, 0.6765, 0.4728, 0.6765, 0.4597, 0.6773, 0.4597, 0.6981, 0.4711, 0.6988, 0.4728, 0.6765, 0.4728, 0.6773, 0.4711, 0.6981, 0.4597, 0.6988, 0.4597, 0.6988, 0.4728, 0.6981, 0.4711, 0.6765, 0.4728, 0.6765, 0.4728, 0.6988, 0.4728, 0.6988, 0.4728, 0.6773, 0.4711, 0.6773, 0.4711, 0.6773, 0.4597, 0.6773, 0.4597, 0.6988, 0.4728, 0.6988, 0.4728, 0.6988, 0.4597, 0.6988, 0.4597, 0.9385, 0.6735, 0.9385, 0.6579, 0.9523, 0.6579, 0.9523, 0.6735, 0.5679, 0.4675, 0.5679, 0.4675, 0.5679, 0.4669, 0.5679, 0.4669, 0.5679, 0.4717, 0.5679, 0.4714, 0.5679, 0.4711, 0.544, 0.411, 0.544, 0.411, 0.544, 0.411, 0.544, 0.411, 0.5679, 0.4717, 0.544, 0.411, 0.5679, 0.4717, 0.544, 0.411, 0.544, 0.411, 0.544, 0.411, 0.544, 0.411, 0.5679, 0.4669, 0.5679, 0.4669, 0.5679, 0.4669, 0.5679, 0.4669, 0.5679, 0.4714, 0.5679, 0.4711, 0.5679, 0.4711, 0.5679, 0.4676, 0.5679, 0.4676, 0.5679, 0.4675, 0.5679, 0.4675, 0.5679, 0.4669, 0.5679, 0.4669, 0.5679, 0.4676, 0.5679, 0.4676, 0.5679, 0.4669, 0.5679, 0.4669, 0.5679, 0.4675, 0.5679, 0.4676, 0.5679, 0.4713, 0.5679, 0.4715, 0.5679, 0.4715, 0.5679, 0.4713, 0.5679, 0.4713, 0.5679, 0.4715, 0.5679, 0.4715, 0.5679, 0.4713, 0.5679, 0.4713, 0.5679, 0.4713, 0.5679, 0.4713, 0.5679, 0.4713, 0.5679, 0.4715, 0.5679, 0.4715, 0.5679, 0.4715, 0.5679, 0.4715, 0.5679, 0.4715, 0.5679, 0.4713, 0.5679, 0.4713, 0.5679, 0.4715, 0.5679, 0.4713, 0.5679, 0.4715, 0.5679, 0.4715, 0.5679, 0.4713, 0.5679, 0.4713, 0.5679, 0.4715, 0.5679, 0.4715, 0.5679, 0.4713, 0.5679, 0.4713, 0.5679, 0.4713, 0.5679, 0.4713, 0.5679, 0.4713, 0.5679, 0.4715, 0.5679, 0.4715, 0.5679, 0.4715, 0.5679, 0.4715, 0.5679, 0.4715, 0.5679, 0.4713, 0.5679, 0.4713, 0.5679, 0.4715, 0.5679, 0.4713, 0.5679, 0.4715, 0.5679, 0.4715, 0.5679, 0.4713, 0.5679, 0.4713, 0.5679, 0.4715, 0.5679, 0.4715, 0.5679, 0.4713, 0.5679, 0.4713, 0.5679, 0.4713, 0.5679, 0.4713, 0.5679, 0.4713, 0.5679, 0.4715, 0.5679, 0.4715, 0.5679, 0.4715, 0.5679, 0.4715, 0.5679, 0.4715, 0.5679, 0.4713, 0.5679, 0.4713, 0.5679, 0.4715, 0.5679, 0.4713, 0.5679, 0.4715, 0.5679, 0.4715, 0.5679, 0.4713, 0.5679, 0.4713, 0.5679, 0.4715, 0.5679, 0.4715, 0.5679, 0.4713, 0.5679, 0.4713, 0.5679, 0.4713, 0.5679, 0.4713, 0.5679, 0.4713, 0.5679, 0.4715, 0.5679, 0.4715, 0.5679, 0.4715, 0.5679, 0.4715, 0.5679, 0.4715, 0.5679, 0.4713, 0.5679, 0.4713, 0.5679, 0.4715, 0.5679, 0.4713, 0.5679, 0.4715, 0.5679, 0.4715, 0.5679, 0.4713, 0.5679, 0.4713, 0.5679, 0.4715, 0.5679, 0.4715, 0.5679, 0.4713, 0.5679, 0.4713, 0.5679, 0.4713, 0.5679, 0.4713, 0.5679, 0.4713, 0.5679, 0.4715, 0.5679, 0.4715, 0.5679, 0.4715, 0.5679, 0.4715, 0.5679, 0.4715, 0.5679, 0.4713, 0.5679, 0.4713, 0.5679, 0.4715, 0.5679, 0.4713, 0.5679, 0.4715, 0.5679, 0.4715, 0.5679, 0.4713, 0.5679, 0.4713, 0.5679, 0.4715, 0.5679, 0.4715, 0.5679, 0.4713, 0.5679, 0.4713, 0.5679, 0.4713, 0.5679, 0.4713, 0.5679, 0.4713, 0.5679, 0.4715, 0.5679, 0.4715, 0.5679, 0.4715, 0.5679, 0.4715, 0.5679, 0.4715, 0.5679, 0.4713, 0.5679, 0.4713, 0.5679, 0.4715, 0.5679, 0.4713, 0.5679, 0.4715, 0.5679, 0.4715, 0.5679, 0.4713, 0.5679, 0.4713, 0.5679, 0.4715, 0.5679, 0.4715, 0.5679, 0.4713, 0.5679, 0.4713, 0.5679, 0.4713, 0.5679, 0.4713, 0.5679, 0.4713, 0.5679, 0.4715, 0.5679, 0.4715, 0.5679, 0.4715, 0.5679, 0.4715, 0.5679, 0.4715, 0.5679, 0.4713, 0.5679, 0.4713, 0.5679, 0.4715, 0.9689, 0.5763, 0.9689, 0.5763, 0.9611, 0.5763, 0.9611, 0.5763, 0.0, 0.0, 0.0, 0.0, 0.0, 0.0, 0.0, 0.0, 0.0, 0.0, 0.0, 0.0, 0.0, 0.0, 0.0, 0.0, 0.9522, 0.529, 0.9522, 0.529, 0.9532, 0.529, 0.9532, 0.529, 0.9522, 0.5842, 0.9522, 0.5842, 0.9522, 0.5921, 0.9522, 0.5921, 0.9522, 0.5921, 0.9522, 0.5842, 0.9611, 0.5763, 0.9689, 0.5763, 0.9689, 0.5763, 0.9689, 0.5763, 0.9611, 0.5763, 0.9611, 0.5763, 0.9522, 0.5842, 0.9522, 0.5842, 0.9522, 0.5921, 0.9522, 0.5921, 0.9522, 0.529, 0.9522, 0.529, 0.9532, 0.529, 0.9532, 0.529, 0.6773, 0.4711, 0.6813, 0.4711, 0.687, 0.4711, 0.687, 0.4711, 0.6773, 0.4711, 0.6981, 0.4711, 0.6981, 0.4711, 0.9447, 0.6683, 0.9413, 0.6683, 0.9413, 0.6628, 0.9428, 0.6628, 0.9385, 0.6579, 0.9385, 0.6735, 0.1951, 0.8242, 0.1951, 0.7735, 0.2365, 0.7828, 0.2272, 0.8242, 0.2096, 0.8242, 0.6585, 0.4427, 0.6585, 0.4086, 0.6563, 0.4086, 0.6563, 0.4427, 0.5731, 0.4383, 0.5731, 0.4543, 0.5741, 0.4543, 0.5741, 0.4383, 0.5849, 0.4589, 0.5937, 0.4589, 0.5937, 0.4579, 0.5849, 0.4579, 0.5777, 0.4589, 0.5849, 0.4589, 0.5849, 0.4579, 0.5777, 0.4579, 0.7046, 0.4546, 0.6704, 0.4546, 0.6704, 0.4568, 0.7046, 0.4568, 0.5983, 0.4543, 0.5983, 0.4383, 0.5973, 0.4383, 0.5973, 0.4543, 0.7165, 0.4086, 0.7165, 0.4427, 0.7187, 0.4427, 0.7187, 0.4086, 0.6704, 0.3966, 0.7046, 0.3966, 0.7046, 0.3944, 0.6704, 0.3944, 0.5937, 0.4337, 0.5777, 0.4337, 0.5777, 0.4347, 0.5937, 0.4347, 0.0, 0.0, 0.0, 0.0, 0.0, 0.0, 0.0, 0.0, 0.0, 0.0, 0.0, 0.0, 0.0, 0.0, 0.0, 0.0, 0.5777, 0.4579, 0.5849, 0.4579, 0.5849, 0.4579, 0.5777, 0.4579, 0.0, 0.0, 0.0, 0.0, 0.0, 0.0, 0.0, 0.0, 0.5849, 0.4579, 0.5937, 0.4579, 0.5937, 0.4579, 0.5849, 0.4579, 0.5973, 0.4543, 0.5973, 0.4383, 0.5973, 0.4383, 0.5973, 0.4543, 0.5832, 0.4117, 0.5851, 0.4117, 0.5851, 0.4117, 0.5832, 0.4117, 0.5851, 0.4117, 0.5851, 0.4171, 0.5851, 0.4171, 0.5851, 0.4117, 0.5816, 0.4117, 0.5832, 0.4117, 0.5832, 0.4117, 0.5816, 0.4117, 0.5816, 0.4171, 0.5816, 0.4117, 0.5816, 0.4117, 0.5816, 0.4171, 0.5851, 0.4171, 0.5816, 0.4171, 0.5816, 0.4171, 0.5851, 0.4171, 0.0, 0.0, 0.0, 0.0, 0.0, 0.0, 0.0, 0.0, 0.0, 0.0, 0.0, 0.0, 0.0, 0.0, 0.0, 0.0, 0.5741, 0.4383, 0.5741, 0.4543, 0.5741, 0.4543, 0.5741, 0.4383, 0.5937, 0.4347, 0.5777, 0.4347, 0.5777, 0.4347, 0.5937, 0.4347, 0.0, 0.0, 0.0, 0.0, 0.0, 0.0, 0.0, 0.0, 0.9488, 0.6788, 0.942, 0.6788, 0.9385, 0.6815, 0.9523, 0.6815, 0.942, 0.6788, 0.942, 0.6761, 0.9385, 0.6735, 0.9385, 0.6815, 0.942, 0.6761, 0.9488, 0.6761, 0.9523, 0.6735, 0.9385, 0.6735, 0.9488, 0.6761, 0.9488, 0.6788, 0.9523, 0.6815, 0.9523, 0.6735, 0.9519, 0.5548, 0.9519, 0.5521, 0.9519, 0.5521, 0.9519, 0.5548, 0.9454, 0.5545, 0.9454, 0.5524, 0.9454, 0.5524, 0.9454, 0.5545, 0.9451, 0.5548, 0.9519, 0.5548, 0.9519, 0.5548, 0.9451, 0.5548, 0.9516, 0.5524, 0.9516, 0.5545, 0.9516, 0.5545, 0.9516, 0.5524, 0.5688, 0.9347, 0.5655, 0.9347, 0.5655, 0.9347, 0.5688, 0.9347, 0.9454, 0.5524, 0.9454, 0.5545, 0.9454, 0.5545, 0.9454, 0.5524, 0.9516, 0.5524, 0.9454, 0.5524, 0.9454, 0.5524, 0.9516, 0.5524, 0.9454, 0.5545, 0.9516, 0.5545, 0.9516, 0.5545, 0.9454, 0.5545, 0.9516, 0.5545, 0.9454, 0.5545, 0.9451, 0.5548, 0.9519, 0.5548, 0.9454, 0.5545, 0.9454, 0.5524, 0.9451, 0.5521, 0.9451, 0.5548, 0.9454, 0.5524, 0.9516, 0.5524, 0.9519, 0.5521, 0.9451, 0.5521, 0.9516, 0.5524, 0.9516, 0.5545, 0.9519, 0.5548, 0.9519, 0.5521, 0.9451, 0.5521, 0.9451, 0.5548, 0.9451, 0.5548, 0.9451, 0.5521, 0.9454, 0.5524, 0.9516, 0.5524, 0.9516, 0.5524, 0.9454, 0.5524, 0.9516, 0.5545, 0.9454, 0.5545, 0.9454, 0.5545, 0.9516, 0.5545, 0.9519, 0.5521, 0.9451, 0.5521, 0.9451, 0.5521, 0.9519, 0.5521, 0.8138, 0.5473, 0.8104, 0.5473, 0.809, 0.5483, 0.8152, 0.5483, 0.8104, 0.5473, 0.8104, 0.5472, 0.809, 0.5462, 0.809, 0.5483, 0.8104, 0.5472, 0.8138, 0.5472, 0.8152, 0.5462, 0.809, 0.5462, 0.8138, 0.5472, 0.8138, 0.5473, 0.8152, 0.5483, 0.8152, 0.5462, 0.5688, 0.9349, 0.5688, 0.9347, 0.5688, 0.9347, 0.5688, 0.9349, 0.5655, 0.9349, 0.5688, 0.9349, 0.5688, 0.9349, 0.5655, 0.9349, 0.5688, 0.9349, 0.5688, 0.9347, 0.5688, 0.9347, 0.5688, 0.9349, 0.5655, 0.9347, 0.5655, 0.9349, 0.5655, 0.9349, 0.5655, 0.9347, 0.5655, 0.9347, 0.5655, 0.9349, 0.5688, 0.9349, 0.5688, 0.9347, 0.5655, 0.9347, 0.5655, 0.9349, 0.5655, 0.9349, 0.5655, 0.9347, 0.5688, 0.9347, 0.5688, 0.9347, 0.5688, 0.9347, 0.5688, 0.9347, 0.5655, 0.9349, 0.5688, 0.9349, 0.5688, 0.9349, 0.5655, 0.9349, 0.5688, 0.9347, 0.5655, 0.9347, 0.5655, 0.9347, 0.5688, 0.9347, 0.5655, 0.9347, 0.5688, 0.9347, 0.5688, 0.9347, 0.5655, 0.9347, 0.5655, 0.9347, 0.5655, 0.9347, 0.5655, 0.9347, 0.5655, 0.9347, 0.5688, 0.9347, 0.5655, 0.9347, 0.5655, 0.9347, 0.5688, 0.9347, 0.9374, 0.5448, 0.9374, 0.5527, 0.9386, 0.5527, 0.9386, 0.5448, 0.9509, 0.5605, 0.9509, 0.5526, 0.9509, 0.5526, 0.9509, 0.5605, 0.9386, 0.5448, 0.9374, 0.5448, 0.9374, 0.5448, 0.9386, 0.5448, 0.9374, 0.5527, 0.9386, 0.5527, 0.9386, 0.5527, 0.9374, 0.5527, 0.6996, 0.5641, 0.6953, 0.5641, 0.6953, 0.5641, 0.6998, 0.5641, 0.6953, 0.5641, 0.6996, 0.5641, 0.6998, 0.5641, 0.6953, 0.5641, 0.6996, 0.5641, 0.6996, 0.5641, 0.6998, 0.5641, 0.6998, 0.5641, 0.6953, 0.5641, 0.6996, 0.5641, 0.6998, 0.5641, 0.6953, 0.5641, 0.6996, 0.5641, 0.6953, 0.5641, 0.6953, 0.5641, 0.6998, 0.5641, 0.6996, 0.5641, 0.6996, 0.5641, 0.6998, 0.5641, 0.6998, 0.5641, 0.5663, 0.437, 0.5663, 0.437, 0.562, 0.437, 0.562, 0.437, 0.5663, 0.437, 0.562, 0.437, 0.562, 0.437, 0.5663, 0.437, 0.6953, 0.5641, 0.6996, 0.5641, 0.6996, 0.5641, 0.6953, 0.5641, 0.6996, 0.5641, 0.6996, 0.5641, 0.6996, 0.5641, 0.6996, 0.5641, 0.6996, 0.5641, 0.6953, 0.5641, 0.6953, 0.5641, 0.6996, 0.5641, 0.6996, 0.5641, 0.6953, 0.5641, 0.6953, 0.5641, 0.6996, 0.5641, 0.682, 0.4307, 0.6773, 0.4307, 0.6773, 0.426, 0.682, 0.426, 0.682, 0.426, 0.6773, 0.426, 0.6773, 0.4213, 0.682, 0.4213, 0.682, 0.4213, 0.6773, 0.4213, 0.6773, 0.4165, 0.682, 0.4165, 0.682, 0.4165, 0.6773, 0.4165, 0.6773, 0.4118, 0.682, 0.4118, 0.6867, 0.4213, 0.682, 0.4213, 0.682, 0.4165, 0.6867, 0.4165, 0.6773, 0.4213, 0.6726, 0.4213, 0.6726, 0.4165, 0.6773, 0.4165, 0.682, 0.4307, 0.6773, 0.4307, 0.6773, 0.426, 0.682, 0.426, 0.682, 0.426, 0.6773, 0.426, 0.6773, 0.4213, 0.682, 0.4213, 0.682, 0.4213, 0.6773, 0.4213, 0.6773, 0.4165, 0.682, 0.4165, 0.682, 0.4165, 0.6773, 0.4165, 0.6773, 0.4118, 0.682, 0.4118, 0.6867, 0.4213, 0.682, 0.4213, 0.682, 0.4165, 0.6867, 0.4165, 0.6773, 0.4213, 0.6726, 0.4213, 0.6726, 0.4165, 0.6773, 0.4165])
me_cube.materials.append(mat_material)
me_cube.use_remesh_preserve_volume = False
me_cube.use_remesh_preserve_attributes = False
me_cube.use_mirror_vertex_groups = False
me_cube.update()

# ---- objects
ob_cube = bpy.data.objects.new('Cube', me_cube)

# ---- transforms, parenting, visibility, modifiers, constraints
ob_cube.location = (0.0, 0.0, 4.36)
ob_cube.scale = (4.359, 4.359, 4.359)
ob_cube.lock_rotations_4d = False
ob_cube.empty_display_type = 'ARROWS'
ob_cube.lineart.crease_threshold = 0.0

# ---- collection membership
col_collection.objects.link(ob_cube)

# ---- scene / render settings (as saved in the file)
scene.frame_start = 1; scene.frame_end = 250; scene.frame_set(1)
scene.render.engine = 'BLENDER_EEVEE_NEXT'
scene.cycles.use_denoising = False
scene.cycles.samples = 128
scene.cycles.sampling_pattern = 'TABULATED_SOBOL'
scene.cycles.use_adaptive_sampling = False
scene.cycles.use_light_tree = False
scene.view_settings.view_transform = 'Filmic'
bpy.context.view_layer.update()

# ---- added for rendering (the .blend has no active camera and no usable light): camera, sun
cam_auto = bpy.data.cameras.new('AutoCamera')
cam_auto.lens = 50.0
cam_auto.sensor_width = 36.0
cam_auto.clip_end = 1000.0
ob_auto_camera = bpy.data.objects.new('AutoCamera', cam_auto)
scene.collection.objects.link(ob_auto_camera)
ob_auto_camera.location = (31.8985, -35.3823, 33.1865)
ob_auto_camera.rotation_euler = (1.09748, -7.21219e-08, 0.694738)
scene.camera = ob_auto_camera
light_auto_sun = bpy.data.lights.new('AutoSun', 'SUN')
light_auto_sun.energy = 3.0
light_auto_sun.angle = 0.0523599
ob_auto_sun = bpy.data.objects.new('AutoSun', light_auto_sun)
scene.collection.objects.link(ob_auto_sun)
ob_auto_sun.rotation_euler = (0.872665, 0.174533, 0.523599)
bpy.context.view_layer.update()
